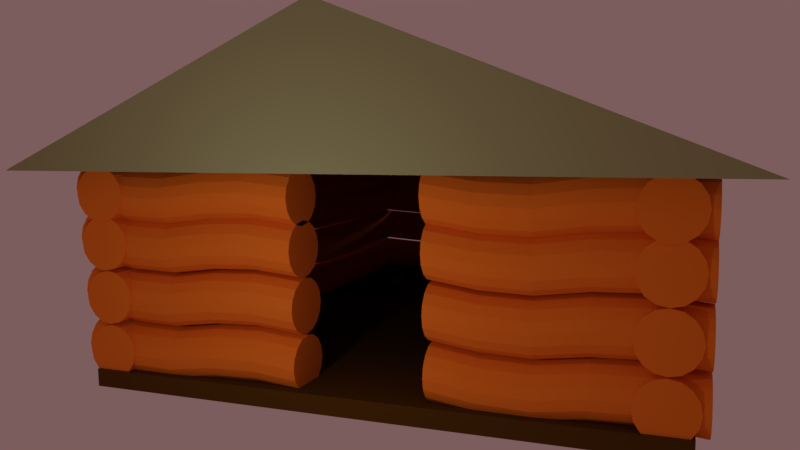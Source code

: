 # Source: House.blend  (saved by Blender 2.79.0; exported with 4.5.12 LTS)
import bpy
from mathutils import Matrix  # noqa: F401  (used for matrix-valued properties, if any)

bpy.ops.wm.read_factory_settings(use_empty=True)
scene = bpy.context.scene
scene.name = 'Scene'

# ---- collections
col_collection_1 = bpy.data.collections.new('Collection 1'); scene.collection.children.link(col_collection_1)

# ---- materials (node trees are filled in below, after node groups)
mat_telhado = bpy.data.materials.new('Telhado')
mat_telhado.alpha_threshold = 0.0
mat_telhado.use_transparent_shadow = False
mat_telhado.diffuse_color = (0.3108, 0.3106, 0.1471, 1.0)
mat_telhado.roughness = 0.5
mat_telhado.specular_intensity = 1.0
mat_floor = bpy.data.materials.new('Floor')
mat_floor.alpha_threshold = 0.0
mat_floor.use_transparent_shadow = False
mat_floor.diffuse_color = (0.08353, 0.03525, 0.0053, 1.0)
mat_floor.roughness = 0.5
mat_walls = bpy.data.materials.new('Walls')
mat_walls.alpha_threshold = 0.0
mat_walls.use_transparent_shadow = False
mat_walls.diffuse_color = (0.8, 0.184, 0.01829, 1.0)
mat_walls.roughness = 0.5
mat_walls.line_color = (0.0, 0.0, 0.0, 1.0)

# ---- material node trees

# ---- world
world_world = bpy.data.worlds.new('World'); scene.world = world_world
world_world.color = (0.2019, 0.1086, 0.1086)
world_world.use_sun_shadow = False
world_world.sun_shadow_jitter_overblur = 0.0
world_world.cycles.sampling_method = 'MANUAL'

# ---- cameras
cam_camera = bpy.data.cameras.new('Camera')
cam_camera.clip_end = 100.0
cam_camera.lens = 27.43
cam_camera.sensor_width = 32.0
cam_camera.sensor_height = 18.0
cam_camera.ortho_scale = 7.314
cam_camera.shift_x = -0.07
cam_camera.dof.focus_distance = 0.0
cam_camera.dof.aperture_fstop = 128.0

# ---- lights
light_lamp_003 = bpy.data.lights.new('Lamp.003', 'POINT')
light_lamp_003.transmission_factor = 0.0
light_lamp_003.cutoff_distance = 30.0
light_lamp_003.energy = 100.0
light_lamp_003.shadow_buffer_clip_start = 1.001
light_lamp_003.shadow_soft_size = 0.1
light_lamp_003.shadow_maximum_resolution = 0.006
light_lamp_003.use_absolute_resolution = True
light_lamp_002 = bpy.data.lights.new('Lamp.002', 'POINT')
light_lamp_002.transmission_factor = 0.0
light_lamp_002.cutoff_distance = 30.0
light_lamp_002.energy = 100.0
light_lamp_002.shadow_buffer_clip_start = 1.001
light_lamp_002.shadow_soft_size = 0.1
light_lamp_002.shadow_maximum_resolution = 0.006
light_lamp_002.use_absolute_resolution = True
light_lamp_001 = bpy.data.lights.new('Lamp.001', 'POINT')
light_lamp_001.transmission_factor = 0.0
light_lamp_001.cutoff_distance = 30.0
light_lamp_001.energy = 100.0
light_lamp_001.shadow_buffer_clip_start = 1.001
light_lamp_001.shadow_soft_size = 0.1
light_lamp_001.shadow_maximum_resolution = 0.006
light_lamp_001.use_absolute_resolution = True
light_lamp = bpy.data.lights.new('Lamp', 'POINT')
light_lamp.transmission_factor = 0.0
light_lamp.cutoff_distance = 30.0
light_lamp.energy = 100.0
light_lamp.shadow_buffer_clip_start = 1.001
light_lamp.shadow_soft_size = 0.1
light_lamp.shadow_maximum_resolution = 0.006
light_lamp.use_absolute_resolution = True

# ---- meshes
me_cube_002 = bpy.data.meshes.new('Cube.002')
me_cube_002.from_pydata([(-1.0, -1.0, -1.0), (-0.03308, -1.0, 1.0), (-1.0, 1.0, -1.0), (-0.03308, 1.0, 1.0), (1.0, -1.0, -1.0), (1.0, 1.0, -1.0)], [], [(0, 1, 3, 2), (2, 3, 5), (4, 1, 0), (2, 5, 4, 0), (3, 1, 4, 5)])
me_cube_002.materials.append(mat_telhado)
me_cube_002.use_remesh_preserve_volume = False
me_cube_002.use_remesh_preserve_attributes = False
me_cube_002.use_mirror_vertex_groups = False
me_cube_002.update()
me_cube_001 = bpy.data.meshes.new('Cube.001')
me_cube_001.from_pydata([(-1.0, -1.0, -1.0), (-1.0, -1.0, 1.0), (-1.0, 1.0, -1.0), (-1.0, 1.0, 1.0), (1.0, -1.0, -1.0), (1.0, -1.0, 1.0), (1.0, 1.0, -1.0), (1.0, 1.0, 1.0)], [], [(0, 1, 3, 2), (2, 3, 7, 6), (6, 7, 5, 4), (4, 5, 1, 0), (2, 6, 4, 0), (7, 3, 1, 5)])
me_cube_001.materials.append(mat_floor)
me_cube_001.use_remesh_preserve_volume = False
me_cube_001.use_remesh_preserve_attributes = False
me_cube_001.use_mirror_vertex_groups = False
me_cube_001.update()
me_cylinder = bpy.data.meshes.new('Cylinder')
me_cylinder.from_pydata([(0.0, 1.202, -1.0), (0.0, 1.0, 1.0), (0.3827, 1.126, -1.0), (0.3827, 0.9239, 1.0), (0.7071, 0.9088, -1.0), (0.7071, 0.7071, 1.0), (0.9239, 0.5844, -1.0), (0.9239, 0.3827, 1.0), (1.0, 0.2017, -1.0), (1.0, -4.371e-08, 1.0), (0.9239, -0.181, -1.0), (0.9239, -0.3827, 1.0), (0.7071, -0.5054, -1.0), (0.7071, -0.7071, 1.0), (0.3827, -0.7222, -1.0), (0.3827, -0.9239, 1.0), (1.51e-07, -0.7983, -1.0), (1.51e-07, -1.0, 1.0), (-0.3827, -0.7222, -1.0), (-0.3827, -0.9239, 1.0), (-0.7071, -0.5054, -1.0), (-0.7071, -0.7071, 1.0), (-0.9239, -0.181, -1.0), (-0.9239, -0.3827, 1.0), (-1.0, 0.2017, -1.0), (-1.0, 1.192e-08, 1.0), (-0.9239, 0.5844, -1.0), (-0.9239, 0.3827, 1.0), (-0.7071, 0.9088, -1.0), (-0.7071, 0.7071, 1.0), (-0.3827, 1.126, -1.0), (-0.3827, 0.9239, 1.0), (0.0, 0.9424, -0.6), (0.0, 0.8848, -0.2), (0.0, 1.115, 0.2), (0.0, 1.173, 0.6), (0.3827, 1.097, 0.6), (0.3827, 1.039, 0.2), (0.3827, 0.8086, -0.2), (0.3827, 0.8663, -0.6), (0.7071, 0.88, 0.6), (0.7071, 0.8223, 0.2), (0.7071, 0.5919, -0.2), (0.7071, 0.6495, -0.6), (0.9239, 0.5555, 0.6), (0.9239, 0.4979, 0.2), (0.9239, 0.2674, -0.2), (0.9239, 0.3251, -0.6), (1.0, 0.1729, 0.6), (1.0, 0.1152, 0.2), (1.0, -0.1152, -0.2), (1.0, -0.05762, -0.6), (0.9239, -0.2098, 0.6), (0.9239, -0.2674, 0.2), (0.9239, -0.4979, -0.2), (0.9239, -0.4403, -0.6), (0.7071, -0.5342, 0.6), (0.7071, -0.5919, 0.2), (0.7071, -0.8223, -0.2), (0.7071, -0.7647, -0.6), (0.3827, -0.751, 0.6), (0.3827, -0.8086, 0.2), (0.3827, -1.039, -0.2), (0.3827, -0.9815, -0.6), (1.51e-07, -0.8271, 0.6), (1.51e-07, -0.8848, 0.2), (1.51e-07, -1.115, -0.2), (1.51e-07, -1.058, -0.6), (-0.3827, -0.751, 0.6), (-0.3827, -0.8086, 0.2), (-0.3827, -1.039, -0.2), (-0.3827, -0.9815, -0.6), (-0.7071, -0.5342, 0.6), (-0.7071, -0.5919, 0.2), (-0.7071, -0.8223, -0.2), (-0.7071, -0.7647, -0.6), (-0.9239, -0.2098, 0.6), (-0.9239, -0.2674, 0.2), (-0.9239, -0.4979, -0.2), (-0.9239, -0.4403, -0.6), (-1.0, 0.1729, 0.6), (-1.0, 0.1152, 0.2), (-1.0, -0.1152, -0.2), (-1.0, -0.05762, -0.6), (-0.9239, 0.5555, 0.6), (-0.9239, 0.4979, 0.2), (-0.9239, 0.2674, -0.2), (-0.9239, 0.3251, -0.6), (-0.7071, 0.88, 0.6), (-0.7071, 0.8223, 0.2), (-0.7071, 0.5919, -0.2), (-0.7071, 0.6495, -0.6), (-0.3827, 1.097, 0.6), (-0.3827, 1.039, 0.2), (-0.3827, 0.8086, -0.2), (-0.3827, 0.8663, -0.6), (-7.49, 1.202, 0.9202), (1.245, 1.0, 0.9202), (-7.49, 1.126, 0.8904), (1.245, 0.9239, 0.8904), (-7.49, 0.9088, 0.865), (1.245, 0.7071, 0.865), (-7.49, 0.5844, 0.8481), (1.245, 0.3827, 0.8481), (-7.49, 0.2017, 0.8422), (1.245, 2.283e-07, 0.8422), (-7.49, -0.181, 0.8481), (1.245, -0.3827, 0.8481), (-7.49, -0.5054, 0.865), (1.245, -0.7071, 0.865), (-7.49, -0.7222, 0.8904), (1.245, -0.9239, 0.8904), (-7.49, -0.7983, 0.9202), (1.245, -1.0, 0.9202), (-7.49, -0.7222, 0.9501), (1.245, -0.9239, 0.9501), (-7.49, -0.5054, 0.9754), (1.245, -0.7071, 0.9754), (-7.49, -0.181, 0.9924), (1.245, -0.3827, 0.9924), (-7.49, 0.2017, 0.9983), (1.245, 3.714e-07, 0.9983), (-7.49, 0.5844, 0.9924), (1.245, 0.3827, 0.9924), (-7.49, 0.9088, 0.9754), (1.245, 0.7071, 0.9754), (-7.49, 1.126, 0.9501), (1.245, 0.9239, 0.9501), (-5.743, 0.9424, 0.9202), (-3.996, 0.8848, 0.9202), (-2.249, 1.115, 0.9202), (-0.5018, 1.173, 0.9202), (-0.5018, 1.097, 0.8904), (-2.249, 1.039, 0.8904), (-3.996, 0.8086, 0.8904), (-5.743, 0.8663, 0.8904), (-0.5018, 0.88, 0.865), (-2.249, 0.8223, 0.865), (-3.996, 0.5919, 0.865), (-5.743, 0.6495, 0.865), (-0.5018, 0.5555, 0.8481), (-2.249, 0.4979, 0.8481), (-3.996, 0.2674, 0.8481), (-5.743, 0.3251, 0.8481), (-0.5018, 0.1729, 0.8422), (-2.249, 0.1152, 0.8422), (-3.996, -0.1152, 0.8422), (-5.743, -0.05762, 0.8422), (-0.5018, -0.2098, 0.8481), (-2.249, -0.2674, 0.8481), (-3.996, -0.4979, 0.8481), (-5.743, -0.4403, 0.8481), (-0.5018, -0.5342, 0.865), (-2.249, -0.5919, 0.865), (-3.996, -0.8223, 0.865), (-5.743, -0.7647, 0.865), (-0.5018, -0.751, 0.8904), (-2.249, -0.8086, 0.8904), (-3.996, -1.039, 0.8904), (-5.743, -0.9815, 0.8904), (-0.5018, -0.8271, 0.9202), (-2.249, -0.8848, 0.9202), (-3.996, -1.115, 0.9202), (-5.743, -1.058, 0.9202), (-0.5018, -0.751, 0.9501), (-2.249, -0.8086, 0.9501), (-3.996, -1.039, 0.9501), (-5.743, -0.9815, 0.9501), (-0.5018, -0.5342, 0.9754), (-2.249, -0.5919, 0.9754), (-3.996, -0.8223, 0.9754), (-5.743, -0.7647, 0.9754), (-0.5018, -0.2098, 0.9924), (-2.249, -0.2674, 0.9924), (-3.996, -0.4979, 0.9924), (-5.743, -0.4403, 0.9924), (-0.5018, 0.1729, 0.9983), (-2.249, 0.1152, 0.9983), (-3.996, -0.1152, 0.9983), (-5.743, -0.05762, 0.9983), (-0.5018, 0.5555, 0.9924), (-2.249, 0.4979, 0.9924), (-3.996, 0.2674, 0.9924), (-5.743, 0.3251, 0.9924), (-0.5018, 0.88, 0.9754), (-2.249, 0.8223, 0.9754), (-3.996, 0.5919, 0.9754), (-5.743, 0.6495, 0.9754), (-0.5018, 1.097, 0.9501), (-2.249, 1.039, 0.9501), (-3.996, 0.8086, 0.9501), (-5.743, 0.8663, 0.9501), (-7.49, 3.011, 0.9283), (1.245, 2.809, 0.9283), (-7.49, 2.934, 0.8985), (1.245, 2.733, 0.8985), (-7.49, 2.718, 0.8731), (1.245, 2.516, 0.8731), (-7.49, 2.393, 0.8562), (1.245, 2.192, 0.8562), (-7.49, 2.011, 0.8503), (1.245, 1.809, 0.8503), (-7.49, 1.628, 0.8562), (1.245, 1.426, 0.8562), (-7.49, 1.303, 0.8731), (1.245, 1.102, 0.8731), (-7.49, 1.087, 0.8985), (1.245, 0.885, 0.8985), (-7.49, 1.011, 0.9283), (1.245, 0.8089, 0.9283), (-7.49, 1.087, 0.9582), (1.245, 0.885, 0.9582), (-7.49, 1.303, 0.9835), (1.245, 1.102, 0.9835), (-7.49, 1.628, 1.0), (1.245, 1.426, 1.0), (-7.49, 2.011, 1.006), (1.245, 1.809, 1.006), (-7.49, 2.393, 1.0), (1.245, 2.192, 1.0), (-7.49, 2.718, 0.9835), (1.245, 2.516, 0.9835), (-7.49, 2.934, 0.9582), (1.245, 2.733, 0.9582), (-5.743, 2.751, 0.9283), (-3.996, 2.694, 0.9283), (-2.249, 2.924, 0.9283), (-0.5018, 2.982, 0.9283), (-0.5018, 2.906, 0.8985), (-2.249, 2.848, 0.8985), (-3.996, 2.618, 0.8985), (-5.743, 2.675, 0.8985), (-0.5018, 2.689, 0.8731), (-2.249, 2.631, 0.8731), (-3.996, 2.401, 0.8731), (-5.743, 2.458, 0.8731), (-0.5018, 2.364, 0.8562), (-2.249, 2.307, 0.8562), (-3.996, 2.076, 0.8562), (-5.743, 2.134, 0.8562), (-0.5018, 1.982, 0.8503), (-2.249, 1.924, 0.8503), (-3.996, 1.694, 0.8503), (-5.743, 1.751, 0.8503), (-0.5018, 1.599, 0.8562), (-2.249, 1.541, 0.8562), (-3.996, 1.311, 0.8562), (-5.743, 1.369, 0.8562), (-0.5018, 1.275, 0.8731), (-2.249, 1.217, 0.8731), (-3.996, 0.9866, 0.8731), (-5.743, 1.044, 0.8731), (-0.5018, 1.058, 0.8985), (-2.249, 1.0, 0.8985), (-3.996, 0.7698, 0.8985), (-5.743, 0.8274, 0.8985), (-0.5018, 0.9818, 0.9283), (-2.249, 0.9242, 0.9283), (-3.996, 0.6937, 0.9283), (-5.743, 0.7513, 0.9283), (-0.5018, 1.058, 0.9582), (-2.249, 1.0, 0.9582), (-3.996, 0.7698, 0.9582), (-5.743, 0.8274, 0.9582), (-0.5018, 1.275, 0.9835), (-2.249, 1.217, 0.9835), (-3.996, 0.9866, 0.9835), (-5.743, 1.044, 0.9835), (-0.5018, 1.599, 1.0), (-2.249, 1.541, 1.0), (-3.996, 1.311, 1.0), (-5.743, 1.369, 1.0), (-0.5018, 1.982, 1.006), (-2.249, 1.924, 1.006), (-3.996, 1.694, 1.006), (-5.743, 1.751, 1.006), (-0.5018, 2.364, 1.0), (-2.249, 2.307, 1.0), (-3.996, 2.076, 1.0), (-5.743, 2.134, 1.0), (-0.5018, 2.689, 0.9835), (-2.249, 2.631, 0.9835), (-3.996, 2.401, 0.9835), (-5.743, 2.458, 0.9835), (-0.5018, 2.906, 0.9582), (-2.249, 2.848, 0.9582), (-3.996, 2.618, 0.9582), (-5.743, 2.675, 0.9582), (-7.49, -0.8291, 0.9121), (1.245, -1.031, 0.9121), (-7.49, -0.9052, 0.8823), (1.245, -1.107, 0.8823), (-7.49, -1.122, 0.8569), (1.245, -1.324, 0.8569), (-7.49, -1.446, 0.84), (1.245, -1.648, 0.84), (-7.49, -1.829, 0.8341), (1.245, -2.031, 0.8341), (-7.49, -2.212, 0.84), (1.245, -2.413, 0.84), (-7.49, -2.536, 0.8569), (1.245, -2.738, 0.8569), (-7.49, -2.753, 0.8823), (1.245, -2.955, 0.8823), (-7.49, -2.829, 0.9121), (1.245, -3.031, 0.9121), (-7.49, -2.753, 0.942), (1.245, -2.955, 0.942), (-7.49, -2.536, 0.9673), (1.245, -2.738, 0.9673), (-7.49, -2.212, 0.9843), (1.245, -2.413, 0.9843), (-7.49, -1.829, 0.9902), (1.245, -2.031, 0.9902), (-7.49, -1.446, 0.9843), (1.245, -1.648, 0.9843), (-7.49, -1.122, 0.9673), (1.245, -1.324, 0.9673), (-7.49, -0.9052, 0.942), (1.245, -1.107, 0.942), (-5.743, -1.088, 0.9121), (-3.996, -1.146, 0.9121), (-2.249, -0.9155, 0.9121), (-0.5018, -0.8579, 0.9121), (-0.5018, -0.934, 0.8823), (-2.249, -0.9916, 0.8823), (-3.996, -1.222, 0.8823), (-5.743, -1.164, 0.8823), (-0.5018, -1.151, 0.8569), (-2.249, -1.208, 0.8569), (-3.996, -1.439, 0.8569), (-5.743, -1.381, 0.8569), (-0.5018, -1.475, 0.84), (-2.249, -1.533, 0.84), (-3.996, -1.763, 0.84), (-5.743, -1.706, 0.84), (-0.5018, -1.858, 0.8341), (-2.249, -1.916, 0.8341), (-3.996, -2.146, 0.8341), (-5.743, -2.088, 0.8341), (-0.5018, -2.241, 0.84), (-2.249, -2.298, 0.84), (-3.996, -2.529, 0.84), (-5.743, -2.471, 0.84), (-0.5018, -2.565, 0.8569), (-2.249, -2.623, 0.8569), (-3.996, -2.853, 0.8569), (-5.743, -2.795, 0.8569), (-0.5018, -2.782, 0.8823), (-2.249, -2.839, 0.8823), (-3.996, -3.07, 0.8823), (-5.743, -3.012, 0.8823), (-0.5018, -2.858, 0.9121), (-2.249, -2.916, 0.9121), (-3.996, -3.146, 0.9121), (-5.743, -3.088, 0.9121), (-0.5018, -2.782, 0.942), (-2.249, -2.839, 0.942), (-3.996, -3.07, 0.942), (-5.743, -3.012, 0.942), (-0.5018, -2.565, 0.9673), (-2.249, -2.623, 0.9673), (-3.996, -2.853, 0.9673), (-5.743, -2.795, 0.9673), (-0.5018, -2.241, 0.9843), (-2.249, -2.298, 0.9843), (-3.996, -2.529, 0.9843), (-5.743, -2.471, 0.9843), (-0.5018, -1.858, 0.9902), (-2.249, -1.916, 0.9902), (-3.996, -2.146, 0.9902), (-5.743, -2.088, 0.9902), (-0.5018, -1.475, 0.9843), (-2.249, -1.533, 0.9843), (-3.996, -1.763, 0.9843), (-5.743, -1.706, 0.9843), (-0.5018, -1.151, 0.9673), (-2.249, -1.208, 0.9673), (-3.996, -1.439, 0.9673), (-5.743, -1.381, 0.9673), (-0.5018, -0.934, 0.942), (-2.249, -0.9916, 0.942), (-3.996, -1.222, 0.942), (-5.743, -1.164, 0.942), (-7.49, -2.885, 0.9094), (1.245, -3.087, 0.9094), (-7.49, -2.961, 0.8796), (1.245, -3.163, 0.8796), (-7.49, -3.178, 0.8542), (1.245, -3.38, 0.8542), (-7.49, -3.503, 0.8373), (1.245, -3.704, 0.8373), (-7.49, -3.885, 0.8314), (1.245, -4.087, 0.8314), (-7.49, -4.268, 0.8373), (1.245, -4.47, 0.8373), (-7.49, -4.592, 0.8542), (1.245, -4.794, 0.8542), (-7.49, -4.809, 0.8796), (1.245, -5.011, 0.8796), (-7.49, -4.885, 0.9094), (1.245, -5.087, 0.9094), (-7.49, -4.809, 0.9393), (1.245, -5.011, 0.9393), (-7.49, -4.592, 0.9646), (1.245, -4.794, 0.9646), (-7.49, -4.268, 0.9816), (1.245, -4.47, 0.9816), (-7.49, -3.885, 0.9875), (1.245, -4.087, 0.9875), (-7.49, -3.503, 0.9816), (1.245, -3.704, 0.9816), (-7.49, -3.178, 0.9646), (1.245, -3.38, 0.9646), (-7.49, -2.961, 0.9393), (1.245, -3.163, 0.9393), (-5.743, -3.145, 0.9094), (-3.996, -3.202, 0.9094), (-2.249, -2.972, 0.9094), (-0.5018, -2.914, 0.9094), (-0.5018, -2.99, 0.8796), (-2.249, -3.048, 0.8796), (-3.996, -3.278, 0.8796), (-5.743, -3.221, 0.8796), (-0.5018, -3.207, 0.8542), (-2.249, -3.265, 0.8542), (-3.996, -3.495, 0.8542), (-5.743, -3.437, 0.8542), (-0.5018, -3.531, 0.8373), (-2.249, -3.589, 0.8373), (-3.996, -3.82, 0.8373), (-5.743, -3.762, 0.8373), (-0.5018, -3.914, 0.8314), (-2.249, -3.972, 0.8314), (-3.996, -4.202, 0.8314), (-5.743, -4.145, 0.8314), (-0.5018, -4.297, 0.8373), (-2.249, -4.354, 0.8373), (-3.996, -4.585, 0.8373), (-5.743, -4.527, 0.8373), (-0.5018, -4.621, 0.8542), (-2.249, -4.679, 0.8542), (-3.996, -4.909, 0.8542), (-5.743, -4.852, 0.8542), (-0.5018, -4.838, 0.8796), (-2.249, -4.896, 0.8796), (-3.996, -5.126, 0.8796), (-5.743, -5.068, 0.8796), (-0.5018, -4.914, 0.9094), (-2.249, -4.972, 0.9094), (-3.996, -5.202, 0.9094), (-5.743, -5.145, 0.9094), (-0.5018, -4.838, 0.9393), (-2.249, -4.896, 0.9393), (-3.996, -5.126, 0.9393), (-5.743, -5.068, 0.9393), (-0.5018, -4.621, 0.9646), (-2.249, -4.679, 0.9646), (-3.996, -4.909, 0.9646), (-5.743, -4.852, 0.9646), (-0.5018, -4.297, 0.9816), (-2.249, -4.354, 0.9816), (-3.996, -4.585, 0.9816), (-5.743, -4.527, 0.9816), (-0.5018, -3.914, 0.9875), (-2.249, -3.972, 0.9875), (-3.996, -4.202, 0.9875), (-5.743, -4.145, 0.9875), (-0.5018, -3.531, 0.9816), (-2.249, -3.589, 0.9816), (-3.996, -3.82, 0.9816), (-5.743, -3.762, 0.9816), (-0.5018, -3.207, 0.9646), (-2.249, -3.265, 0.9646), (-3.996, -3.495, 0.9646), (-5.743, -3.437, 0.9646), (-0.5018, -2.99, 0.9393), (-2.249, -3.048, 0.9393), (-3.996, -3.278, 0.9393), (-5.743, -3.221, 0.9393), (-20.91, -2.885, 0.9094), (-12.17, -3.087, 0.9094), (-20.91, -2.961, 0.8796), (-12.17, -3.163, 0.8796), (-20.91, -3.178, 0.8542), (-12.17, -3.38, 0.8542), (-20.91, -3.503, 0.8373), (-12.17, -3.704, 0.8373), (-20.91, -3.885, 0.8314), (-12.17, -4.087, 0.8314), (-20.91, -4.268, 0.8373), (-12.17, -4.47, 0.8373), (-20.91, -4.592, 0.8542), (-12.17, -4.794, 0.8542), (-20.91, -4.809, 0.8796), (-12.17, -5.011, 0.8796), (-20.91, -4.885, 0.9094), (-12.17, -5.087, 0.9094), (-20.91, -4.809, 0.9393), (-12.17, -5.011, 0.9393), (-20.91, -4.592, 0.9646), (-12.17, -4.794, 0.9646), (-20.91, -4.268, 0.9816), (-12.17, -4.47, 0.9816), (-20.91, -3.885, 0.9875), (-12.17, -4.087, 0.9875), (-20.91, -3.503, 0.9816), (-12.17, -3.704, 0.9816), (-20.91, -3.178, 0.9646), (-12.17, -3.38, 0.9646), (-20.91, -2.961, 0.9393), (-12.17, -3.163, 0.9393), (-19.16, -3.145, 0.9094), (-17.41, -3.202, 0.9094), (-15.67, -2.972, 0.9094), (-13.92, -2.914, 0.9094), (-13.92, -2.99, 0.8796), (-15.67, -3.048, 0.8796), (-17.41, -3.278, 0.8796), (-19.16, -3.221, 0.8796), (-13.92, -3.207, 0.8542), (-15.67, -3.265, 0.8542), (-17.41, -3.495, 0.8542), (-19.16, -3.437, 0.8542), (-13.92, -3.531, 0.8373), (-15.67, -3.589, 0.8373), (-17.41, -3.82, 0.8373), (-19.16, -3.762, 0.8373), (-13.92, -3.914, 0.8314), (-15.67, -3.972, 0.8314), (-17.41, -4.202, 0.8314), (-19.16, -4.145, 0.8314), (-13.92, -4.297, 0.8373), (-15.67, -4.354, 0.8373), (-17.41, -4.585, 0.8373), (-19.16, -4.527, 0.8373), (-13.92, -4.621, 0.8542), (-15.67, -4.679, 0.8542), (-17.41, -4.909, 0.8542), (-19.16, -4.852, 0.8542), (-13.92, -4.838, 0.8796), (-15.67, -4.896, 0.8796), (-17.41, -5.126, 0.8796), (-19.16, -5.068, 0.8796), (-13.92, -4.914, 0.9094), (-15.67, -4.972, 0.9094), (-17.41, -5.202, 0.9094), (-19.16, -5.145, 0.9094), (-13.92, -4.838, 0.9393), (-15.67, -4.896, 0.9393), (-17.41, -5.126, 0.9393), (-19.16, -5.068, 0.9393), (-13.92, -4.621, 0.9646), (-15.67, -4.679, 0.9646), (-17.41, -4.909, 0.9646), (-19.16, -4.852, 0.9646), (-13.92, -4.297, 0.9816), (-15.67, -4.354, 0.9816), (-17.41, -4.585, 0.9816), (-19.16, -4.527, 0.9816), (-13.92, -3.914, 0.9875), (-15.67, -3.972, 0.9875), (-17.41, -4.202, 0.9875), (-19.16, -4.145, 0.9875), (-13.92, -3.531, 0.9816), (-15.67, -3.589, 0.9816), (-17.41, -3.82, 0.9816), (-19.16, -3.762, 0.9816), (-13.92, -3.207, 0.9646), (-15.67, -3.265, 0.9646), (-17.41, -3.495, 0.9646), (-19.16, -3.437, 0.9646), (-13.92, -2.99, 0.9393), (-15.67, -3.048, 0.9393), (-17.41, -3.278, 0.9393), (-19.16, -3.221, 0.9393), (-20.91, -0.8291, 0.9121), (-12.17, -1.031, 0.9121), (-20.91, -0.9052, 0.8823), (-12.17, -1.107, 0.8823), (-20.91, -1.122, 0.8569), (-12.17, -1.324, 0.8569), (-20.91, -1.446, 0.84), (-12.17, -1.648, 0.84), (-20.91, -1.829, 0.8341), (-12.17, -2.031, 0.8341), (-20.91, -2.212, 0.84), (-12.17, -2.413, 0.84), (-20.91, -2.536, 0.8569), (-12.17, -2.738, 0.8569), (-20.91, -2.753, 0.8823), (-12.17, -2.955, 0.8823), (-20.91, -2.829, 0.9121), (-12.17, -3.031, 0.9121), (-20.91, -2.753, 0.942), (-12.17, -2.955, 0.942), (-20.91, -2.536, 0.9673), (-12.17, -2.738, 0.9673), (-20.91, -2.212, 0.9843), (-12.17, -2.413, 0.9843), (-20.91, -1.829, 0.9902), (-12.17, -2.031, 0.9902), (-20.91, -1.446, 0.9843), (-12.17, -1.648, 0.9843), (-20.91, -1.122, 0.9673), (-12.17, -1.324, 0.9673), (-20.91, -0.9052, 0.942), (-12.17, -1.107, 0.942), (-19.16, -1.088, 0.9121), (-17.41, -1.146, 0.9121), (-15.67, -0.9155, 0.9121), (-13.92, -0.8579, 0.9121), (-13.92, -0.934, 0.8823), (-15.67, -0.9916, 0.8823), (-17.41, -1.222, 0.8823), (-19.16, -1.164, 0.8823), (-13.92, -1.151, 0.8569), (-15.67, -1.208, 0.8569), (-17.41, -1.439, 0.8569), (-19.16, -1.381, 0.8569), (-13.92, -1.475, 0.84), (-15.67, -1.533, 0.84), (-17.41, -1.763, 0.84), (-19.16, -1.706, 0.84), (-13.92, -1.858, 0.8341), (-15.67, -1.916, 0.8341), (-17.41, -2.146, 0.8341), (-19.16, -2.088, 0.8341), (-13.92, -2.241, 0.84), (-15.67, -2.298, 0.84), (-17.41, -2.529, 0.84), (-19.16, -2.471, 0.84), (-13.92, -2.565, 0.8569), (-15.67, -2.623, 0.8569), (-17.41, -2.853, 0.8569), (-19.16, -2.795, 0.8569), (-13.92, -2.782, 0.8823), (-15.67, -2.839, 0.8823), (-17.41, -3.07, 0.8823), (-19.16, -3.012, 0.8823), (-13.92, -2.858, 0.9121), (-15.67, -2.916, 0.9121), (-17.41, -3.146, 0.9121), (-19.16, -3.088, 0.9121), (-13.92, -2.782, 0.942), (-15.67, -2.839, 0.942), (-17.41, -3.07, 0.942), (-19.16, -3.012, 0.942), (-13.92, -2.565, 0.9673), (-15.67, -2.623, 0.9673), (-17.41, -2.853, 0.9673), (-19.16, -2.795, 0.9673), (-13.92, -2.241, 0.9843), (-15.67, -2.298, 0.9843), (-17.41, -2.529, 0.9843), (-19.16, -2.471, 0.9843), (-13.92, -1.858, 0.9902), (-15.67, -1.916, 0.9902), (-17.41, -2.146, 0.9902), (-19.16, -2.088, 0.9902), (-13.92, -1.475, 0.9843), (-15.67, -1.533, 0.9843), (-17.41, -1.763, 0.9843), (-19.16, -1.706, 0.9843), (-13.92, -1.151, 0.9673), (-15.67, -1.208, 0.9673), (-17.41, -1.439, 0.9673), (-19.16, -1.381, 0.9673), (-13.92, -0.934, 0.942), (-15.67, -0.9916, 0.942), (-17.41, -1.222, 0.942), (-19.16, -1.164, 0.942), (-20.91, 3.011, 0.9283), (-12.17, 2.809, 0.9283), (-20.91, 2.934, 0.8985), (-12.17, 2.733, 0.8985), (-20.91, 2.718, 0.8731), (-12.17, 2.516, 0.8731), (-20.91, 2.393, 0.8562), (-12.17, 2.192, 0.8562), (-20.91, 2.011, 0.8503), (-12.17, 1.809, 0.8503), (-20.91, 1.628, 0.8562), (-12.17, 1.426, 0.8562), (-20.91, 1.303, 0.8731), (-12.17, 1.102, 0.8731), (-20.91, 1.087, 0.8985), (-12.17, 0.885, 0.8985), (-20.91, 1.011, 0.9283), (-12.17, 0.8089, 0.9283), (-20.91, 1.087, 0.9582), (-12.17, 0.885, 0.9582), (-20.91, 1.303, 0.9835), (-12.17, 1.102, 0.9835), (-20.91, 1.628, 1.0), (-12.17, 1.426, 1.0), (-20.91, 2.011, 1.006), (-12.17, 1.809, 1.006), (-20.91, 2.393, 1.0), (-12.17, 2.192, 1.0), (-20.91, 2.718, 0.9835), (-12.17, 2.516, 0.9835), (-20.91, 2.934, 0.9582), (-12.17, 2.733, 0.9582), (-19.16, 2.751, 0.9283), (-17.41, 2.694, 0.9283), (-15.67, 2.924, 0.9283), (-13.92, 2.982, 0.9283), (-13.92, 2.906, 0.8985), (-15.67, 2.848, 0.8985), (-17.41, 2.618, 0.8985), (-19.16, 2.675, 0.8985), (-13.92, 2.689, 0.8731), (-15.67, 2.631, 0.8731), (-17.41, 2.401, 0.8731), (-19.16, 2.458, 0.8731), (-13.92, 2.364, 0.8562), (-15.67, 2.307, 0.8562), (-17.41, 2.076, 0.8562), (-19.16, 2.134, 0.8562), (-13.92, 1.982, 0.8503), (-15.67, 1.924, 0.8503), (-17.41, 1.694, 0.8503), (-19.16, 1.751, 0.8503), (-13.92, 1.599, 0.8562), (-15.67, 1.541, 0.8562), (-17.41, 1.311, 0.8562), (-19.16, 1.369, 0.8562), (-13.92, 1.275, 0.8731), (-15.67, 1.217, 0.8731), (-17.41, 0.9866, 0.8731), (-19.16, 1.044, 0.8731), (-13.92, 1.058, 0.8985), (-15.67, 1.0, 0.8985), (-17.41, 0.7698, 0.8985), (-19.16, 0.8274, 0.8985), (-13.92, 0.9818, 0.9283), (-15.67, 0.9242, 0.9283), (-17.41, 0.6937, 0.9283), (-19.16, 0.7513, 0.9283), (-13.92, 1.058, 0.9582), (-15.67, 1.0, 0.9582), (-17.41, 0.7698, 0.9582), (-19.16, 0.8274, 0.9582), (-13.92, 1.275, 0.9835), (-15.67, 1.217, 0.9835), (-17.41, 0.9866, 0.9835), (-19.16, 1.044, 0.9835), (-13.92, 1.599, 1.0), (-15.67, 1.541, 1.0), (-17.41, 1.311, 1.0), (-19.16, 1.369, 1.0), (-13.92, 1.982, 1.006), (-15.67, 1.924, 1.006), (-17.41, 1.694, 1.006), (-19.16, 1.751, 1.006), (-13.92, 2.364, 1.0), (-15.67, 2.307, 1.0), (-17.41, 2.076, 1.0), (-19.16, 2.134, 1.0), (-13.92, 2.689, 0.9835), (-15.67, 2.631, 0.9835), (-17.41, 2.401, 0.9835), (-19.16, 2.458, 0.9835), (-13.92, 2.906, 0.9582), (-15.67, 2.848, 0.9582), (-17.41, 2.618, 0.9582), (-19.16, 2.675, 0.9582), (-20.91, 1.202, 0.9202), (-12.17, 1.0, 0.9202), (-20.91, 1.126, 0.8904), (-12.17, 0.9239, 0.8904), (-20.91, 0.9088, 0.865), (-12.17, 0.7071, 0.865), (-20.91, 0.5844, 0.8481), (-12.17, 0.3827, 0.8481), (-20.91, 0.2017, 0.8422), (-12.17, 2.283e-07, 0.8422), (-20.91, -0.181, 0.8481), (-12.17, -0.3827, 0.8481), (-20.91, -0.5054, 0.865), (-12.17, -0.7071, 0.865), (-20.91, -0.7222, 0.8904), (-12.17, -0.9239, 0.8904), (-20.91, -0.7983, 0.9202), (-12.17, -1.0, 0.9202), (-20.91, -0.7222, 0.9501), (-12.17, -0.9239, 0.9501), (-20.91, -0.5054, 0.9754), (-12.17, -0.7071, 0.9754), (-20.91, -0.181, 0.9924), (-12.17, -0.3827, 0.9924), (-20.91, 0.2017, 0.9983), (-12.17, 3.714e-07, 0.9983), (-20.91, 0.5844, 0.9924), (-12.17, 0.3827, 0.9924), (-20.91, 0.9088, 0.9754), (-12.17, 0.7071, 0.9754), (-20.91, 1.126, 0.9501), (-12.17, 0.9239, 0.9501), (-19.16, 0.9424, 0.9202), (-17.41, 0.8848, 0.9202), (-15.67, 1.115, 0.9202), (-13.92, 1.173, 0.9202), (-13.92, 1.097, 0.8904), (-15.67, 1.039, 0.8904), (-17.41, 0.8086, 0.8904), (-19.16, 0.8663, 0.8904), (-13.92, 0.88, 0.865), (-15.67, 0.8223, 0.865), (-17.41, 0.5919, 0.865), (-19.16, 0.6495, 0.865), (-13.92, 0.5555, 0.8481), (-15.67, 0.4979, 0.8481), (-17.41, 0.2674, 0.8481), (-19.16, 0.3251, 0.8481), (-13.92, 0.1729, 0.8422), (-15.67, 0.1152, 0.8422), (-17.41, -0.1152, 0.8422), (-19.16, -0.05762, 0.8422), (-13.92, -0.2098, 0.8481), (-15.67, -0.2674, 0.8481), (-17.41, -0.4979, 0.8481), (-19.16, -0.4403, 0.8481), (-13.92, -0.5342, 0.865), (-15.67, -0.5919, 0.865), (-17.41, -0.8223, 0.865), (-19.16, -0.7647, 0.865), (-13.92, -0.751, 0.8904), (-15.67, -0.8086, 0.8904), (-17.41, -1.039, 0.8904), (-19.16, -0.9815, 0.8904), (-13.92, -0.8271, 0.9202), (-15.67, -0.8848, 0.9202), (-17.41, -1.115, 0.9202), (-19.16, -1.058, 0.9202), (-13.92, -0.751, 0.9501), (-15.67, -0.8086, 0.9501), (-17.41, -1.039, 0.9501), (-19.16, -0.9815, 0.9501), (-13.92, -0.5342, 0.9754), (-15.67, -0.5919, 0.9754), (-17.41, -0.8223, 0.9754), (-19.16, -0.7647, 0.9754), (-13.92, -0.2098, 0.9924), (-15.67, -0.2674, 0.9924), (-17.41, -0.4979, 0.9924), (-19.16, -0.4403, 0.9924), (-13.92, 0.1729, 0.9983), (-15.67, 0.1152, 0.9983), (-17.41, -0.1152, 0.9983), (-19.16, -0.05762, 0.9983), (-13.92, 0.5555, 0.9924), (-15.67, 0.4979, 0.9924), (-17.41, 0.2674, 0.9924), (-19.16, 0.3251, 0.9924), (-13.92, 0.88, 0.9754), (-15.67, 0.8223, 0.9754), (-17.41, 0.5919, 0.9754), (-19.16, 0.6495, 0.9754), (-13.92, 1.097, 0.9501), (-15.67, 1.039, 0.9501), (-17.41, 0.8086, 0.9501), (-19.16, 0.8663, 0.9501), (-20.61, 1.202, -1.017), (0.5855, 1.0, -1.017), (-20.61, 1.126, -1.046), (0.5855, 0.9239, -1.046), (-20.61, 0.9088, -1.072), (0.5855, 0.7071, -1.072), (-20.61, 0.5844, -1.089), (0.5855, 0.3827, -1.089), (-20.61, 0.2017, -1.095), (0.5855, -1.117e-06, -1.095), (-20.61, -0.181, -1.089), (0.5855, -0.3827, -1.089), (-20.61, -0.5054, -1.072), (0.5855, -0.7071, -1.072), (-20.61, -0.7222, -1.046), (0.5855, -0.9239, -1.046), (-20.61, -0.7983, -1.017), (0.5855, -1.0, -1.017), (-20.61, -0.7222, -0.9866), (0.5855, -0.9239, -0.9866), (-20.61, -0.5054, -0.9613), (0.5855, -0.7071, -0.9613), (-20.61, -0.181, -0.9444), (0.5855, -0.3827, -0.9444), (-20.61, 0.2017, -0.9384), (0.5855, -9.738e-07, -0.9384), (-20.61, 0.5844, -0.9444), (0.5855, 0.3827, -0.9444), (-20.61, 0.9088, -0.9613), (0.5855, 0.7071, -0.9613), (-20.61, 1.126, -0.9866), (0.5855, 0.9239, -0.9866), (-16.37, 0.9424, -1.017), (-12.13, 0.8848, -1.017), (-7.893, 1.115, -1.017), (-3.654, 1.173, -1.017), (-3.654, 1.097, -1.046), (-7.893, 1.039, -1.046), (-12.13, 0.8086, -1.046), (-16.37, 0.8663, -1.046), (-3.654, 0.88, -1.072), (-7.893, 0.8223, -1.072), (-12.13, 0.5919, -1.072), (-16.37, 0.6495, -1.072), (-3.654, 0.5555, -1.089), (-7.893, 0.4979, -1.089), (-12.13, 0.2674, -1.089), (-16.37, 0.3251, -1.089), (-3.654, 0.1729, -1.095), (-7.893, 0.1152, -1.095), (-12.13, -0.1152, -1.095), (-16.37, -0.05762, -1.095), (-3.654, -0.2098, -1.089), (-7.893, -0.2674, -1.089), (-12.13, -0.4979, -1.089), (-16.37, -0.4403, -1.089), (-3.654, -0.5343, -1.072), (-7.893, -0.5919, -1.072), (-12.13, -0.8223, -1.072), (-16.37, -0.7647, -1.072), (-3.654, -0.751, -1.046), (-7.893, -0.8086, -1.046), (-12.13, -1.039, -1.046), (-16.37, -0.9815, -1.046), (-3.654, -0.8271, -1.017), (-7.893, -0.8848, -1.017), (-12.13, -1.115, -1.017), (-16.37, -1.058, -1.017), (-3.654, -0.751, -0.9866), (-7.893, -0.8086, -0.9866), (-12.13, -1.039, -0.9866), (-16.37, -0.9815, -0.9866), (-3.654, -0.5343, -0.9613), (-7.893, -0.5919, -0.9613), (-12.13, -0.8223, -0.9613), (-16.37, -0.7647, -0.9613), (-3.654, -0.2098, -0.9444), (-7.893, -0.2674, -0.9444), (-12.13, -0.4979, -0.9444), (-16.37, -0.4403, -0.9444), (-3.654, 0.1729, -0.9384), (-7.893, 0.1152, -0.9384), (-12.13, -0.1152, -0.9384), (-16.37, -0.05762, -0.9384), (-3.654, 0.5555, -0.9444), (-7.893, 0.4979, -0.9444), (-12.13, 0.2674, -0.9444), (-16.37, 0.3251, -0.9444), (-3.654, 0.88, -0.9613), (-7.893, 0.8223, -0.9613), (-12.13, 0.5919, -0.9613), (-16.37, 0.6495, -0.9613), (-3.654, 1.097, -0.9866), (-7.893, 1.039, -0.9866), (-12.13, 0.8086, -0.9866), (-16.37, 0.8663, -0.9866), (-20.61, 3.011, -1.008), (0.5855, 2.809, -1.008), (-20.61, 2.934, -1.038), (0.5855, 2.733, -1.038), (-20.61, 2.718, -1.064), (0.5855, 2.516, -1.064), (-20.61, 2.393, -1.081), (0.5855, 2.192, -1.081), (-20.61, 2.011, -1.086), (0.5855, 1.809, -1.086), (-20.61, 1.628, -1.081), (0.5855, 1.426, -1.081), (-20.61, 1.303, -1.064), (0.5855, 1.102, -1.064), (-20.61, 1.087, -1.038), (0.5855, 0.885, -1.038), (-20.61, 1.011, -1.008), (0.5855, 0.8089, -1.008), (-20.61, 1.087, -0.9785), (0.5855, 0.885, -0.9785), (-20.61, 1.303, -0.9532), (0.5855, 1.102, -0.9532), (-20.61, 1.628, -0.9363), (0.5855, 1.426, -0.9363), (-20.61, 2.011, -0.9303), (0.5855, 1.809, -0.9303), (-20.61, 2.393, -0.9363), (0.5855, 2.192, -0.9363), (-20.61, 2.718, -0.9532), (0.5855, 2.516, -0.9532), (-20.61, 2.934, -0.9785), (0.5855, 2.733, -0.9785), (-16.37, 2.751, -1.008), (-12.13, 2.694, -1.008), (-7.893, 2.924, -1.008), (-3.654, 2.982, -1.008), (-3.654, 2.906, -1.038), (-7.893, 2.848, -1.038), (-12.13, 2.618, -1.038), (-16.37, 2.675, -1.038), (-3.654, 2.689, -1.064), (-7.893, 2.631, -1.064), (-12.13, 2.401, -1.064), (-16.37, 2.458, -1.064), (-3.654, 2.364, -1.081), (-7.893, 2.307, -1.081), (-12.13, 2.076, -1.081), (-16.37, 2.134, -1.081), (-3.654, 1.982, -1.086), (-7.893, 1.924, -1.086), (-12.13, 1.694, -1.086), (-16.37, 1.751, -1.086), (-3.654, 1.599, -1.081), (-7.893, 1.541, -1.081), (-12.13, 1.311, -1.081), (-16.37, 1.369, -1.081), (-3.654, 1.275, -1.064), (-7.893, 1.217, -1.064), (-12.13, 0.9866, -1.064), (-16.37, 1.044, -1.064), (-3.654, 1.058, -1.038), (-7.893, 1.0, -1.038), (-12.13, 0.7698, -1.038), (-16.37, 0.8274, -1.038), (-3.654, 0.9818, -1.008), (-7.893, 0.9242, -1.008), (-12.13, 0.6937, -1.008), (-16.37, 0.7513, -1.008), (-3.654, 1.058, -0.9785), (-7.893, 1.0, -0.9785), (-12.13, 0.7698, -0.9785), (-16.37, 0.8274, -0.9785), (-3.654, 1.275, -0.9532), (-7.893, 1.217, -0.9532), (-12.13, 0.9866, -0.9532), (-16.37, 1.044, -0.9532), (-3.654, 1.599, -0.9363), (-7.893, 1.541, -0.9363), (-12.13, 1.311, -0.9363), (-16.37, 1.369, -0.9363), (-3.654, 1.982, -0.9303), (-7.893, 1.924, -0.9303), (-12.13, 1.694, -0.9303), (-16.37, 1.751, -0.9303), (-3.654, 2.364, -0.9363), (-7.893, 2.307, -0.9363), (-12.13, 2.076, -0.9363), (-16.37, 2.134, -0.9363), (-3.654, 2.689, -0.9532), (-7.893, 2.631, -0.9532), (-12.13, 2.401, -0.9532), (-16.37, 2.458, -0.9532), (-3.654, 2.906, -0.9785), (-7.893, 2.848, -0.9785), (-12.13, 2.618, -0.9785), (-16.37, 2.675, -0.9785), (-20.61, -0.8291, -1.025), (0.5855, -1.031, -1.025), (-20.61, -0.9052, -1.054), (0.5855, -1.107, -1.054), (-20.61, -1.122, -1.08), (0.5855, -1.324, -1.08), (-20.61, -1.446, -1.097), (0.5855, -1.648, -1.097), (-20.61, -1.829, -1.103), (0.5855, -2.031, -1.103), (-20.61, -2.212, -1.097), (0.5855, -2.413, -1.097), (-20.61, -2.536, -1.08), (0.5855, -2.738, -1.08), (-20.61, -2.753, -1.054), (0.5855, -2.955, -1.054), (-20.61, -2.829, -1.025), (0.5855, -3.031, -1.025), (-20.61, -2.753, -0.9947), (0.5855, -2.955, -0.9947), (-20.61, -2.536, -0.9694), (0.5855, -2.738, -0.9694), (-20.61, -2.212, -0.9525), (0.5855, -2.413, -0.9525), (-20.61, -1.829, -0.9465), (0.5855, -2.031, -0.9465), (-20.61, -1.446, -0.9525), (0.5855, -1.648, -0.9525), (-20.61, -1.122, -0.9694), (0.5855, -1.324, -0.9694), (-20.61, -0.9052, -0.9947), (0.5855, -1.107, -0.9947), (-16.37, -1.088, -1.025), (-12.13, -1.146, -1.025), (-7.893, -0.9155, -1.025), (-3.654, -0.8579, -1.025), (-3.654, -0.934, -1.054), (-7.893, -0.9916, -1.054), (-12.13, -1.222, -1.054), (-16.37, -1.164, -1.054), (-3.654, -1.151, -1.08), (-7.893, -1.208, -1.08), (-12.13, -1.439, -1.08), (-16.37, -1.381, -1.08), (-3.654, -1.475, -1.097), (-7.893, -1.533, -1.097), (-12.13, -1.763, -1.097), (-16.37, -1.706, -1.097), (-3.654, -1.858, -1.103), (-7.893, -1.916, -1.103), (-12.13, -2.146, -1.103), (-16.37, -2.088, -1.103), (-3.654, -2.241, -1.097), (-7.893, -2.298, -1.097), (-12.13, -2.529, -1.097), (-16.37, -2.471, -1.097), (-3.654, -2.565, -1.08), (-7.893, -2.623, -1.08), (-12.13, -2.853, -1.08), (-16.37, -2.795, -1.08), (-3.654, -2.782, -1.054), (-7.893, -2.839, -1.054), (-12.13, -3.07, -1.054), (-16.37, -3.012, -1.054), (-3.654, -2.858, -1.025), (-7.893, -2.916, -1.025), (-12.13, -3.146, -1.025), (-16.37, -3.088, -1.025), (-3.654, -2.782, -0.9947), (-7.893, -2.839, -0.9947), (-12.13, -3.07, -0.9947), (-16.37, -3.012, -0.9947), (-3.654, -2.565, -0.9694), (-7.893, -2.623, -0.9694), (-12.13, -2.853, -0.9694), (-16.37, -2.795, -0.9694), (-3.654, -2.241, -0.9525), (-7.893, -2.298, -0.9525), (-12.13, -2.529, -0.9525), (-16.37, -2.471, -0.9525), (-3.654, -1.858, -0.9465), (-7.893, -1.916, -0.9465), (-12.13, -2.146, -0.9465), (-16.37, -2.088, -0.9465), (-3.654, -1.475, -0.9525), (-7.893, -1.533, -0.9525), (-12.13, -1.763, -0.9525), (-16.37, -1.706, -0.9525), (-3.654, -1.151, -0.9694), (-7.893, -1.208, -0.9694), (-12.13, -1.439, -0.9694), (-16.37, -1.381, -0.9694), (-3.654, -0.934, -0.9947), (-7.893, -0.9916, -0.9947), (-12.13, -1.222, -0.9947), (-16.37, -1.164, -0.9947), (-20.61, -2.885, -1.027), (0.5855, -3.087, -1.027), (-20.61, -2.961, -1.057), (0.5855, -3.163, -1.057), (-20.61, -3.178, -1.082), (0.5855, -3.38, -1.082), (-20.61, -3.503, -1.099), (0.5855, -3.704, -1.099), (-20.61, -3.885, -1.105), (0.5855, -4.087, -1.105), (-20.61, -4.268, -1.099), (0.5855, -4.47, -1.099), (-20.61, -4.592, -1.082), (0.5855, -4.794, -1.082), (-20.61, -4.809, -1.057), (0.5855, -5.011, -1.057), (-20.61, -4.885, -1.027), (0.5855, -5.087, -1.027), (-20.61, -4.809, -0.9974), (0.5855, -5.011, -0.9974), (-20.61, -4.592, -0.9721), (0.5855, -4.794, -0.9721), (-20.61, -4.268, -0.9552), (0.5855, -4.47, -0.9552), (-20.61, -3.885, -0.9492), (0.5855, -4.087, -0.9492), (-20.61, -3.503, -0.9552), (0.5855, -3.704, -0.9552), (-20.61, -3.178, -0.9721), (0.5855, -3.38, -0.9721), (-20.61, -2.961, -0.9974), (0.5855, -3.163, -0.9974), (-16.37, -3.145, -1.027), (-12.13, -3.202, -1.027), (-7.893, -2.972, -1.027), (-3.654, -2.914, -1.027), (-3.654, -2.99, -1.057), (-7.893, -3.048, -1.057), (-12.13, -3.278, -1.057), (-16.37, -3.221, -1.057), (-3.654, -3.207, -1.082), (-7.893, -3.265, -1.082), (-12.13, -3.495, -1.082), (-16.37, -3.437, -1.082), (-3.654, -3.531, -1.099), (-7.893, -3.589, -1.099), (-12.13, -3.82, -1.099), (-16.37, -3.762, -1.099), (-3.654, -3.914, -1.105), (-7.893, -3.972, -1.105), (-12.13, -4.202, -1.105), (-16.37, -4.145, -1.105), (-3.654, -4.297, -1.099), (-7.893, -4.354, -1.099), (-12.13, -4.585, -1.099), (-16.37, -4.527, -1.099), (-3.654, -4.621, -1.082), (-7.893, -4.679, -1.082), (-12.13, -4.909, -1.082), (-16.37, -4.852, -1.082), (-3.654, -4.838, -1.057), (-7.893, -4.896, -1.057), (-12.13, -5.126, -1.057), (-16.37, -5.068, -1.057), (-3.654, -4.914, -1.027), (-7.893, -4.972, -1.027), (-12.13, -5.202, -1.027), (-16.37, -5.145, -1.027), (-3.654, -4.838, -0.9974), (-7.893, -4.896, -0.9974), (-12.13, -5.126, -0.9974), (-16.37, -5.068, -0.9974), (-3.654, -4.621, -0.9721), (-7.893, -4.679, -0.9721), (-12.13, -4.909, -0.9721), (-16.37, -4.852, -0.9721), (-3.654, -4.297, -0.9552), (-7.893, -4.354, -0.9552), (-12.13, -4.585, -0.9552), (-16.37, -4.527, -0.9552), (-3.654, -3.914, -0.9492), (-7.893, -3.972, -0.9492), (-12.13, -4.202, -0.9492), (-16.37, -4.145, -0.9492), (-3.654, -3.531, -0.9552), (-7.893, -3.589, -0.9552), (-12.13, -3.82, -0.9552), (-16.37, -3.762, -0.9552), (-3.654, -3.207, -0.9721), (-7.893, -3.265, -0.9721), (-12.13, -3.495, -0.9721), (-16.37, -3.437, -0.9721), (-3.654, -2.99, -0.9974), (-7.893, -3.048, -0.9974), (-12.13, -3.278, -0.9974), (-16.37, -3.221, -0.9974), (-19.86, 1.202, -1.0), (-19.86, 1.0, 1.0), (-19.48, 1.126, -1.0), (-19.48, 0.9239, 1.0), (-19.16, 0.9088, -1.0), (-19.16, 0.7071, 1.0), (-18.94, 0.5844, -1.0), (-18.94, 0.3827, 1.0), (-18.86, 0.2017, -1.0), (-18.86, -4.371e-08, 1.0), (-18.94, -0.181, -1.0), (-18.94, -0.3827, 1.0), (-19.16, -0.5054, -1.0), (-19.16, -0.7071, 1.0), (-19.48, -0.7222, -1.0), (-19.48, -0.9239, 1.0), (-19.86, -0.7983, -1.0), (-19.86, -1.0, 1.0), (-20.25, -0.7222, -1.0), (-20.25, -0.9239, 1.0), (-20.57, -0.5054, -1.0), (-20.57, -0.7071, 1.0), (-20.79, -0.181, -1.0), (-20.79, -0.3827, 1.0), (-20.86, 0.2017, -1.0), (-20.86, 1.192e-08, 1.0), (-20.79, 0.5844, -1.0), (-20.79, 0.3827, 1.0), (-20.57, 0.9088, -1.0), (-20.57, 0.7071, 1.0), (-20.25, 1.126, -1.0), (-20.25, 0.9239, 1.0), (-19.86, 0.9424, -0.6), (-19.86, 0.8848, -0.2), (-19.86, 1.115, 0.2), (-19.86, 1.173, 0.6), (-19.48, 1.097, 0.6), (-19.48, 1.039, 0.2), (-19.48, 0.8086, -0.2), (-19.48, 0.8663, -0.6), (-19.16, 0.88, 0.6), (-19.16, 0.8223, 0.2), (-19.16, 0.5919, -0.2), (-19.16, 0.6495, -0.6), (-18.94, 0.5555, 0.6), (-18.94, 0.4979, 0.2), (-18.94, 0.2674, -0.2), (-18.94, 0.3251, -0.6), (-18.86, 0.1729, 0.6), (-18.86, 0.1152, 0.2), (-18.86, -0.1152, -0.2), (-18.86, -0.05762, -0.6), (-18.94, -0.2098, 0.6), (-18.94, -0.2674, 0.2), (-18.94, -0.4979, -0.2), (-18.94, -0.4403, -0.6), (-19.16, -0.5342, 0.6), (-19.16, -0.5919, 0.2), (-19.16, -0.8223, -0.2), (-19.16, -0.7647, -0.6), (-19.48, -0.751, 0.6), (-19.48, -0.8086, 0.2), (-19.48, -1.039, -0.2), (-19.48, -0.9815, -0.6), (-19.86, -0.8271, 0.6), (-19.86, -0.8848, 0.2), (-19.86, -1.115, -0.2), (-19.86, -1.058, -0.6), (-20.25, -0.751, 0.6), (-20.25, -0.8086, 0.2), (-20.25, -1.039, -0.2), (-20.25, -0.9815, -0.6), (-20.57, -0.5342, 0.6), (-20.57, -0.5919, 0.2), (-20.57, -0.8223, -0.2), (-20.57, -0.7647, -0.6), (-20.79, -0.2098, 0.6), (-20.79, -0.2674, 0.2), (-20.79, -0.4979, -0.2), (-20.79, -0.4403, -0.6), (-20.86, 0.1729, 0.6), (-20.86, 0.1152, 0.2), (-20.86, -0.1152, -0.2), (-20.86, -0.05762, -0.6), (-20.79, 0.5555, 0.6), (-20.79, 0.4979, 0.2), (-20.79, 0.2674, -0.2), (-20.79, 0.3251, -0.6), (-20.57, 0.88, 0.6), (-20.57, 0.8223, 0.2), (-20.57, 0.5919, -0.2), (-20.57, 0.6495, -0.6), (-20.25, 1.097, 0.6), (-20.25, 1.039, 0.2), (-20.25, 0.8086, -0.2), (-20.25, 0.8663, -0.6), (-19.86, 3.011, -0.9919), (-19.86, 2.809, 1.008), (-19.48, 2.934, -0.9919), (-19.48, 2.733, 1.008), (-19.16, 2.718, -0.9919), (-19.16, 2.516, 1.008), (-18.94, 2.393, -0.9919), (-18.94, 2.192, 1.008), (-18.86, 2.011, -0.9919), (-18.86, 1.809, 1.008), (-18.94, 1.628, -0.9919), (-18.94, 1.426, 1.008), (-19.16, 1.303, -0.9919), (-19.16, 1.102, 1.008), (-19.48, 1.087, -0.9919), (-19.48, 0.885, 1.008), (-19.86, 1.011, -0.9919), (-19.86, 0.8089, 1.008), (-20.25, 1.087, -0.9919), (-20.25, 0.885, 1.008), (-20.57, 1.303, -0.9919), (-20.57, 1.102, 1.008), (-20.79, 1.628, -0.9919), (-20.79, 1.426, 1.008), (-20.86, 2.011, -0.9919), (-20.86, 1.809, 1.008), (-20.79, 2.393, -0.9919), (-20.79, 2.192, 1.008), (-20.57, 2.718, -0.9919), (-20.57, 2.516, 1.008), (-20.25, 2.934, -0.9919), (-20.25, 2.733, 1.008), (-19.86, 2.751, -0.5919), (-19.86, 2.694, -0.1919), (-19.86, 2.924, 0.2081), (-19.86, 2.982, 0.6081), (-19.48, 2.906, 0.6081), (-19.48, 2.848, 0.2081), (-19.48, 2.618, -0.1919), (-19.48, 2.675, -0.5919), (-19.16, 2.689, 0.6081), (-19.16, 2.631, 0.2081), (-19.16, 2.401, -0.1919), (-19.16, 2.458, -0.5919), (-18.94, 2.364, 0.6081), (-18.94, 2.307, 0.2081), (-18.94, 2.076, -0.1919), (-18.94, 2.134, -0.5919), (-18.86, 1.982, 0.6081), (-18.86, 1.924, 0.2081), (-18.86, 1.694, -0.1919), (-18.86, 1.751, -0.5919), (-18.94, 1.599, 0.6081), (-18.94, 1.541, 0.2081), (-18.94, 1.311, -0.1919), (-18.94, 1.369, -0.5919), (-19.16, 1.275, 0.6081), (-19.16, 1.217, 0.2081), (-19.16, 0.9866, -0.1919), (-19.16, 1.044, -0.5919), (-19.48, 1.058, 0.6081), (-19.48, 1.0, 0.2081), (-19.48, 0.7698, -0.1919), (-19.48, 0.8274, -0.5919), (-19.86, 0.9818, 0.6081), (-19.86, 0.9242, 0.2081), (-19.86, 0.6937, -0.1919), (-19.86, 0.7513, -0.5919), (-20.25, 1.058, 0.6081), (-20.25, 1.0, 0.2081), (-20.25, 0.7698, -0.1919), (-20.25, 0.8274, -0.5919), (-20.57, 1.275, 0.6081), (-20.57, 1.217, 0.2081), (-20.57, 0.9866, -0.1919), (-20.57, 1.044, -0.5919), (-20.79, 1.599, 0.6081), (-20.79, 1.541, 0.2081), (-20.79, 1.311, -0.1919), (-20.79, 1.369, -0.5919), (-20.86, 1.982, 0.6081), (-20.86, 1.924, 0.2081), (-20.86, 1.694, -0.1919), (-20.86, 1.751, -0.5919), (-20.79, 2.364, 0.6081), (-20.79, 2.307, 0.2081), (-20.79, 2.076, -0.1919), (-20.79, 2.134, -0.5919), (-20.57, 2.689, 0.6081), (-20.57, 2.631, 0.2081), (-20.57, 2.401, -0.1919), (-20.57, 2.458, -0.5919), (-20.25, 2.906, 0.6081), (-20.25, 2.848, 0.2081), (-20.25, 2.618, -0.1919), (-20.25, 2.675, -0.5919), (-19.86, -0.8291, -1.008), (-19.86, -1.031, 0.9919), (-19.48, -0.9052, -1.008), (-19.48, -1.107, 0.9919), (-19.16, -1.122, -1.008), (-19.16, -1.324, 0.9919), (-18.94, -1.446, -1.008), (-18.94, -1.648, 0.9919), (-18.86, -1.829, -1.008), (-18.86, -2.031, 0.9919), (-18.94, -2.212, -1.008), (-18.94, -2.413, 0.9919), (-19.16, -2.536, -1.008), (-19.16, -2.738, 0.9919), (-19.48, -2.753, -1.008), (-19.48, -2.955, 0.9919), (-19.86, -2.829, -1.008), (-19.86, -3.031, 0.9919), (-20.25, -2.753, -1.008), (-20.25, -2.955, 0.9919), (-20.57, -2.536, -1.008), (-20.57, -2.738, 0.9919), (-20.79, -2.212, -1.008), (-20.79, -2.413, 0.9919), (-20.86, -1.829, -1.008), (-20.86, -2.031, 0.9919), (-20.79, -1.446, -1.008), (-20.79, -1.648, 0.9919), (-20.57, -1.122, -1.008), (-20.57, -1.324, 0.9919), (-20.25, -0.9052, -1.008), (-20.25, -1.107, 0.9919), (-19.86, -1.088, -0.6081), (-19.86, -1.146, -0.2081), (-19.86, -0.9155, 0.1919), (-19.86, -0.8579, 0.5919), (-19.48, -0.934, 0.5919), (-19.48, -0.9916, 0.1919), (-19.48, -1.222, -0.2081), (-19.48, -1.164, -0.6081), (-19.16, -1.151, 0.5919), (-19.16, -1.208, 0.1919), (-19.16, -1.439, -0.2081), (-19.16, -1.381, -0.6081), (-18.94, -1.475, 0.5919), (-18.94, -1.533, 0.1919), (-18.94, -1.763, -0.2081), (-18.94, -1.706, -0.6081), (-18.86, -1.858, 0.5919), (-18.86, -1.916, 0.1919), (-18.86, -2.146, -0.2081), (-18.86, -2.088, -0.6081), (-18.94, -2.241, 0.5919), (-18.94, -2.298, 0.1919), (-18.94, -2.529, -0.2081), (-18.94, -2.471, -0.6081), (-19.16, -2.565, 0.5919), (-19.16, -2.623, 0.1919), (-19.16, -2.853, -0.2081), (-19.16, -2.795, -0.6081), (-19.48, -2.782, 0.5919), (-19.48, -2.839, 0.1919), (-19.48, -3.07, -0.2081), (-19.48, -3.012, -0.6081), (-19.86, -2.858, 0.5919), (-19.86, -2.916, 0.1919), (-19.86, -3.146, -0.2081), (-19.86, -3.088, -0.6081), (-20.25, -2.782, 0.5919), (-20.25, -2.839, 0.1919), (-20.25, -3.07, -0.2081), (-20.25, -3.012, -0.6081), (-20.57, -2.565, 0.5919), (-20.57, -2.623, 0.1919), (-20.57, -2.853, -0.2081), (-20.57, -2.795, -0.6081), (-20.79, -2.241, 0.5919), (-20.79, -2.298, 0.1919), (-20.79, -2.529, -0.2081), (-20.79, -2.471, -0.6081), (-20.86, -1.858, 0.5919), (-20.86, -1.916, 0.1919), (-20.86, -2.146, -0.2081), (-20.86, -2.088, -0.6081), (-20.79, -1.475, 0.5919), (-20.79, -1.533, 0.1919), (-20.79, -1.763, -0.2081), (-20.79, -1.706, -0.6081), (-20.57, -1.151, 0.5919), (-20.57, -1.208, 0.1919), (-20.57, -1.439, -0.2081), (-20.57, -1.381, -0.6081), (-20.25, -0.934, 0.5919), (-20.25, -0.9916, 0.1919), (-20.25, -1.222, -0.2081), (-20.25, -1.164, -0.6081), (-19.86, -2.885, -1.011), (-19.86, -3.087, 0.9892), (-19.48, -2.961, -1.011), (-19.48, -3.163, 0.9892), (-19.16, -3.178, -1.011), (-19.16, -3.38, 0.9892), (-18.94, -3.503, -1.011), (-18.94, -3.704, 0.9892), (-18.86, -3.885, -1.011), (-18.86, -4.087, 0.9892), (-18.94, -4.268, -1.011), (-18.94, -4.47, 0.9892), (-19.16, -4.592, -1.011), (-19.16, -4.794, 0.9892), (-19.48, -4.809, -1.011), (-19.48, -5.011, 0.9892), (-19.86, -4.885, -1.011), (-19.86, -5.087, 0.9892), (-20.25, -4.809, -1.011), (-20.25, -5.011, 0.9892), (-20.57, -4.592, -1.011), (-20.57, -4.794, 0.9892), (-20.79, -4.268, -1.011), (-20.79, -4.47, 0.9892), (-20.86, -3.885, -1.011), (-20.86, -4.087, 0.9892), (-20.79, -3.503, -1.011), (-20.79, -3.704, 0.9892), (-20.57, -3.178, -1.011), (-20.57, -3.38, 0.9892), (-20.25, -2.961, -1.011), (-20.25, -3.163, 0.9892), (-19.86, -3.145, -0.6108), (-19.86, -3.202, -0.2108), (-19.86, -2.972, 0.1892), (-19.86, -2.914, 0.5892), (-19.48, -2.99, 0.5892), (-19.48, -3.048, 0.1892), (-19.48, -3.278, -0.2108), (-19.48, -3.221, -0.6108), (-19.16, -3.207, 0.5892), (-19.16, -3.265, 0.1892), (-19.16, -3.495, -0.2108), (-19.16, -3.437, -0.6108), (-18.94, -3.531, 0.5892), (-18.94, -3.589, 0.1892), (-18.94, -3.82, -0.2108), (-18.94, -3.762, -0.6108), (-18.86, -3.914, 0.5892), (-18.86, -3.972, 0.1892), (-18.86, -4.202, -0.2108), (-18.86, -4.145, -0.6108), (-18.94, -4.297, 0.5892), (-18.94, -4.354, 0.1892), (-18.94, -4.585, -0.2108), (-18.94, -4.527, -0.6108), (-19.16, -4.621, 0.5892), (-19.16, -4.679, 0.1892), (-19.16, -4.909, -0.2108), (-19.16, -4.852, -0.6108), (-19.48, -4.838, 0.5892), (-19.48, -4.896, 0.1892), (-19.48, -5.126, -0.2108), (-19.48, -5.068, -0.6108), (-19.86, -4.914, 0.5892), (-19.86, -4.972, 0.1892), (-19.86, -5.202, -0.2108), (-19.86, -5.145, -0.6108), (-20.25, -4.838, 0.5892), (-20.25, -4.896, 0.1892), (-20.25, -5.126, -0.2108), (-20.25, -5.068, -0.6108), (-20.57, -4.621, 0.5892), (-20.57, -4.679, 0.1892), (-20.57, -4.909, -0.2108), (-20.57, -4.852, -0.6108), (-20.79, -4.297, 0.5892), (-20.79, -4.354, 0.1892), (-20.79, -4.585, -0.2108), (-20.79, -4.527, -0.6108), (-20.86, -3.914, 0.5892), (-20.86, -3.972, 0.1892), (-20.86, -4.202, -0.2108), (-20.86, -4.145, -0.6108), (-20.79, -3.531, 0.5892), (-20.79, -3.589, 0.1892), (-20.79, -3.82, -0.2108), (-20.79, -3.762, -0.6108), (-20.57, -3.207, 0.5892), (-20.57, -3.265, 0.1892), (-20.57, -3.495, -0.2108), (-20.57, -3.437, -0.6108), (-20.25, -2.99, 0.5892), (-20.25, -3.048, 0.1892), (-20.25, -3.278, -0.2108), (-20.25, -3.221, -0.6108), (0.0, -2.885, -1.011), (0.0, -3.087, 0.9892), (0.3827, -2.961, -1.011), (0.3827, -3.163, 0.9892), (0.7071, -3.178, -1.011), (0.7071, -3.38, 0.9892), (0.9239, -3.503, -1.011), (0.9239, -3.704, 0.9892), (1.0, -3.885, -1.011), (1.0, -4.087, 0.9892), (0.9239, -4.268, -1.011), (0.9239, -4.47, 0.9892), (0.7071, -4.592, -1.011), (0.7071, -4.794, 0.9892), (0.3827, -4.809, -1.011), (0.3827, -5.011, 0.9892), (1.51e-07, -4.885, -1.011), (1.51e-07, -5.087, 0.9892), (-0.3827, -4.809, -1.011), (-0.3827, -5.011, 0.9892), (-0.7071, -4.592, -1.011), (-0.7071, -4.794, 0.9892), (-0.9239, -4.268, -1.011), (-0.9239, -4.47, 0.9892), (-1.0, -3.885, -1.011), (-1.0, -4.087, 0.9892), (-0.9239, -3.503, -1.011), (-0.9239, -3.704, 0.9892), (-0.7071, -3.178, -1.011), (-0.7071, -3.38, 0.9892), (-0.3827, -2.961, -1.011), (-0.3827, -3.163, 0.9892), (0.0, -3.145, -0.6108), (0.0, -3.202, -0.2108), (0.0, -2.972, 0.1892), (0.0, -2.914, 0.5892), (0.3827, -2.99, 0.5892), (0.3827, -3.048, 0.1892), (0.3827, -3.278, -0.2108), (0.3827, -3.221, -0.6108), (0.7071, -3.207, 0.5892), (0.7071, -3.265, 0.1892), (0.7071, -3.495, -0.2108), (0.7071, -3.437, -0.6108), (0.9239, -3.531, 0.5892), (0.9239, -3.589, 0.1892), (0.9239, -3.82, -0.2108), (0.9239, -3.762, -0.6108), (1.0, -3.914, 0.5892), (1.0, -3.972, 0.1892), (1.0, -4.202, -0.2108), (1.0, -4.145, -0.6108), (0.9239, -4.297, 0.5892), (0.9239, -4.354, 0.1892), (0.9239, -4.585, -0.2108), (0.9239, -4.527, -0.6108), (0.7071, -4.621, 0.5892), (0.7071, -4.679, 0.1892), (0.7071, -4.909, -0.2108), (0.7071, -4.852, -0.6108), (0.3827, -4.838, 0.5892), (0.3827, -4.896, 0.1892), (0.3827, -5.126, -0.2108), (0.3827, -5.068, -0.6108), (1.51e-07, -4.914, 0.5892), (1.51e-07, -4.972, 0.1892), (1.51e-07, -5.202, -0.2108), (1.51e-07, -5.145, -0.6108), (-0.3827, -4.838, 0.5892), (-0.3827, -4.896, 0.1892), (-0.3827, -5.126, -0.2108), (-0.3827, -5.068, -0.6108), (-0.7071, -4.621, 0.5892), (-0.7071, -4.679, 0.1892), (-0.7071, -4.909, -0.2108), (-0.7071, -4.852, -0.6108), (-0.9239, -4.297, 0.5892), (-0.9239, -4.354, 0.1892), (-0.9239, -4.585, -0.2108), (-0.9239, -4.527, -0.6108), (-1.0, -3.914, 0.5892), (-1.0, -3.972, 0.1892), (-1.0, -4.202, -0.2108), (-1.0, -4.145, -0.6108), (-0.9239, -3.531, 0.5892), (-0.9239, -3.589, 0.1892), (-0.9239, -3.82, -0.2108), (-0.9239, -3.762, -0.6108), (-0.7071, -3.207, 0.5892), (-0.7071, -3.265, 0.1892), (-0.7071, -3.495, -0.2108), (-0.7071, -3.437, -0.6108), (-0.3827, -2.99, 0.5892), (-0.3827, -3.048, 0.1892), (-0.3827, -3.278, -0.2108), (-0.3827, -3.221, -0.6108), (0.0, -0.8291, -1.008), (0.0, -1.031, 0.9919), (0.3827, -0.9052, -1.008), (0.3827, -1.107, 0.9919), (0.7071, -1.122, -1.008), (0.7071, -1.324, 0.9919), (0.9239, -1.446, -1.008), (0.9239, -1.648, 0.9919), (1.0, -1.829, -1.008), (1.0, -2.031, 0.9919), (0.9239, -2.212, -1.008), (0.9239, -2.413, 0.9919), (0.7071, -2.536, -1.008), (0.7071, -2.738, 0.9919), (0.3827, -2.753, -1.008), (0.3827, -2.955, 0.9919), (1.51e-07, -2.829, -1.008), (1.51e-07, -3.031, 0.9919), (-0.3827, -2.753, -1.008), (-0.3827, -2.955, 0.9919), (-0.7071, -2.536, -1.008), (-0.7071, -2.738, 0.9919), (-0.9239, -2.212, -1.008), (-0.9239, -2.413, 0.9919), (-1.0, -1.829, -1.008), (-1.0, -2.031, 0.9919), (-0.9239, -1.446, -1.008), (-0.9239, -1.648, 0.9919), (-0.7071, -1.122, -1.008), (-0.7071, -1.324, 0.9919), (-0.3827, -0.9052, -1.008), (-0.3827, -1.107, 0.9919), (0.0, -1.088, -0.6081), (0.0, -1.146, -0.2081), (0.0, -0.9155, 0.1919), (0.0, -0.8579, 0.5919), (0.3827, -0.934, 0.5919), (0.3827, -0.9916, 0.1919), (0.3827, -1.222, -0.2081), (0.3827, -1.164, -0.6081), (0.7071, -1.151, 0.5919), (0.7071, -1.208, 0.1919), (0.7071, -1.439, -0.2081), (0.7071, -1.381, -0.6081), (0.9239, -1.475, 0.5919), (0.9239, -1.533, 0.1919), (0.9239, -1.763, -0.2081), (0.9239, -1.706, -0.6081), (1.0, -1.858, 0.5919), (1.0, -1.916, 0.1919), (1.0, -2.146, -0.2081), (1.0, -2.088, -0.6081), (0.9239, -2.241, 0.5919), (0.9239, -2.298, 0.1919), (0.9239, -2.529, -0.2081), (0.9239, -2.471, -0.6081), (0.7071, -2.565, 0.5919), (0.7071, -2.623, 0.1919), (0.7071, -2.853, -0.2081), (0.7071, -2.795, -0.6081), (0.3827, -2.782, 0.5919), (0.3827, -2.839, 0.1919), (0.3827, -3.07, -0.2081), (0.3827, -3.012, -0.6081), (1.51e-07, -2.858, 0.5919), (1.51e-07, -2.916, 0.1919), (1.51e-07, -3.146, -0.2081), (1.51e-07, -3.088, -0.6081), (-0.3827, -2.782, 0.5919), (-0.3827, -2.839, 0.1919), (-0.3827, -3.07, -0.2081), (-0.3827, -3.012, -0.6081), (-0.7071, -2.565, 0.5919), (-0.7071, -2.623, 0.1919), (-0.7071, -2.853, -0.2081), (-0.7071, -2.795, -0.6081), (-0.9239, -2.241, 0.5919), (-0.9239, -2.298, 0.1919), (-0.9239, -2.529, -0.2081), (-0.9239, -2.471, -0.6081), (-1.0, -1.858, 0.5919), (-1.0, -1.916, 0.1919), (-1.0, -2.146, -0.2081), (-1.0, -2.088, -0.6081), (-0.9239, -1.475, 0.5919), (-0.9239, -1.533, 0.1919), (-0.9239, -1.763, -0.2081), (-0.9239, -1.706, -0.6081), (-0.7071, -1.151, 0.5919), (-0.7071, -1.208, 0.1919), (-0.7071, -1.439, -0.2081), (-0.7071, -1.381, -0.6081), (-0.3827, -0.934, 0.5919), (-0.3827, -0.9916, 0.1919), (-0.3827, -1.222, -0.2081), (-0.3827, -1.164, -0.6081), (0.0, 3.011, -0.9919), (0.0, 2.809, 1.008), (0.3827, 2.934, -0.9919), (0.3827, 2.733, 1.008), (0.7071, 2.718, -0.9919), (0.7071, 2.516, 1.008), (0.9239, 2.393, -0.9919), (0.9239, 2.192, 1.008), (1.0, 2.011, -0.9919), (1.0, 1.809, 1.008), (0.9239, 1.628, -0.9919), (0.9239, 1.426, 1.008), (0.7071, 1.303, -0.9919), (0.7071, 1.102, 1.008), (0.3827, 1.087, -0.9919), (0.3827, 0.885, 1.008), (1.51e-07, 1.011, -0.9919), (1.51e-07, 0.8089, 1.008), (-0.3827, 1.087, -0.9919), (-0.3827, 0.885, 1.008), (-0.7071, 1.303, -0.9919), (-0.7071, 1.102, 1.008), (-0.9239, 1.628, -0.9919), (-0.9239, 1.426, 1.008), (-1.0, 2.011, -0.9919), (-1.0, 1.809, 1.008), (-0.9239, 2.393, -0.9919), (-0.9239, 2.192, 1.008), (-0.7071, 2.718, -0.9919), (-0.7071, 2.516, 1.008), (-0.3827, 2.934, -0.9919), (-0.3827, 2.733, 1.008), (0.0, 2.751, -0.5919), (0.0, 2.694, -0.1919), (0.0, 2.924, 0.2081), (0.0, 2.982, 0.6081), (0.3827, 2.906, 0.6081), (0.3827, 2.848, 0.2081), (0.3827, 2.618, -0.1919), (0.3827, 2.675, -0.5919), (0.7071, 2.689, 0.6081), (0.7071, 2.631, 0.2081), (0.7071, 2.401, -0.1919), (0.7071, 2.458, -0.5919), (0.9239, 2.364, 0.6081), (0.9239, 2.307, 0.2081), (0.9239, 2.076, -0.1919), (0.9239, 2.134, -0.5919), (1.0, 1.982, 0.6081), (1.0, 1.924, 0.2081), (1.0, 1.694, -0.1919), (1.0, 1.751, -0.5919), (0.9239, 1.599, 0.6081), (0.9239, 1.541, 0.2081), (0.9239, 1.311, -0.1919), (0.9239, 1.369, -0.5919), (0.7071, 1.275, 0.6081), (0.7071, 1.217, 0.2081), (0.7071, 0.9866, -0.1919), (0.7071, 1.044, -0.5919), (0.3827, 1.058, 0.6081), (0.3827, 1.0, 0.2081), (0.3827, 0.7698, -0.1919), (0.3827, 0.8274, -0.5919), (1.51e-07, 0.9818, 0.6081), (1.51e-07, 0.9242, 0.2081), (1.51e-07, 0.6937, -0.1919), (1.51e-07, 0.7513, -0.5919), (-0.3827, 1.058, 0.6081), (-0.3827, 1.0, 0.2081), (-0.3827, 0.7698, -0.1919), (-0.3827, 0.8274, -0.5919), (-0.7071, 1.275, 0.6081), (-0.7071, 1.217, 0.2081), (-0.7071, 0.9866, -0.1919), (-0.7071, 1.044, -0.5919), (-0.9239, 1.599, 0.6081), (-0.9239, 1.541, 0.2081), (-0.9239, 1.311, -0.1919), (-0.9239, 1.369, -0.5919), (-1.0, 1.982, 0.6081), (-1.0, 1.924, 0.2081), (-1.0, 1.694, -0.1919), (-1.0, 1.751, -0.5919), (-0.9239, 2.364, 0.6081), (-0.9239, 2.307, 0.2081), (-0.9239, 2.076, -0.1919), (-0.9239, 2.134, -0.5919), (-0.7071, 2.689, 0.6081), (-0.7071, 2.631, 0.2081), (-0.7071, 2.401, -0.1919), (-0.7071, 2.458, -0.5919), (-0.3827, 2.906, 0.6081), (-0.3827, 2.848, 0.2081), (-0.3827, 2.618, -0.1919), (-0.3827, 2.675, -0.5919)], [], [(35, 1, 3, 36), (36, 3, 5, 40), (40, 5, 7, 44), (44, 7, 9, 48), (48, 9, 11, 52), (52, 11, 13, 56), (56, 13, 15, 60), (60, 15, 17, 64), (64, 17, 19, 68), (68, 19, 21, 72), (72, 21, 23, 76), (76, 23, 25, 80), (80, 25, 27, 84), (84, 27, 29, 88), (3, 1, 31, 29, 27, 25, 23, 21, 19, 17, 15, 13, 11, 9, 7, 5), (88, 29, 31, 92), (92, 31, 1, 35), (0, 2, 4, 6, 8, 10, 12, 14, 16, 18, 20, 22, 24, 26, 28, 30), (30, 95, 32, 0), (95, 94, 33, 32), (94, 93, 34, 33), (93, 92, 35, 34), (28, 91, 95, 30), (91, 90, 94, 95), (90, 89, 93, 94), (89, 88, 92, 93), (26, 87, 91, 28), (87, 86, 90, 91), (86, 85, 89, 90), (85, 84, 88, 89), (24, 83, 87, 26), (83, 82, 86, 87), (82, 81, 85, 86), (81, 80, 84, 85), (22, 79, 83, 24), (79, 78, 82, 83), (78, 77, 81, 82), (77, 76, 80, 81), (20, 75, 79, 22), (75, 74, 78, 79), (74, 73, 77, 78), (73, 72, 76, 77), (18, 71, 75, 20), (71, 70, 74, 75), (70, 69, 73, 74), (69, 68, 72, 73), (16, 67, 71, 18), (67, 66, 70, 71), (66, 65, 69, 70), (65, 64, 68, 69), (14, 63, 67, 16), (63, 62, 66, 67), (62, 61, 65, 66), (61, 60, 64, 65), (12, 59, 63, 14), (59, 58, 62, 63), (58, 57, 61, 62), (57, 56, 60, 61), (10, 55, 59, 12), (55, 54, 58, 59), (54, 53, 57, 58), (53, 52, 56, 57), (8, 51, 55, 10), (51, 50, 54, 55), (50, 49, 53, 54), (49, 48, 52, 53), (6, 47, 51, 8), (47, 46, 50, 51), (46, 45, 49, 50), (45, 44, 48, 49), (4, 43, 47, 6), (43, 42, 46, 47), (42, 41, 45, 46), (41, 40, 44, 45), (2, 39, 43, 4), (39, 38, 42, 43), (38, 37, 41, 42), (37, 36, 40, 41), (0, 32, 39, 2), (32, 33, 38, 39), (33, 34, 37, 38), (34, 35, 36, 37), (131, 97, 99, 132), (132, 99, 101, 136), (136, 101, 103, 140), (140, 103, 105, 144), (144, 105, 107, 148), (148, 107, 109, 152), (152, 109, 111, 156), (156, 111, 113, 160), (160, 113, 115, 164), (164, 115, 117, 168), (168, 117, 119, 172), (172, 119, 121, 176), (176, 121, 123, 180), (180, 123, 125, 184), (99, 97, 127, 125, 123, 121, 119, 117, 115, 113, 111, 109, 107, 105, 103, 101), (184, 125, 127, 188), (188, 127, 97, 131), (96, 98, 100, 102, 104, 106, 108, 110, 112, 114, 116, 118, 120, 122, 124, 126), (126, 191, 128, 96), (191, 190, 129, 128), (190, 189, 130, 129), (189, 188, 131, 130), (124, 187, 191, 126), (187, 186, 190, 191), (186, 185, 189, 190), (185, 184, 188, 189), (122, 183, 187, 124), (183, 182, 186, 187), (182, 181, 185, 186), (181, 180, 184, 185), (120, 179, 183, 122), (179, 178, 182, 183), (178, 177, 181, 182), (177, 176, 180, 181), (118, 175, 179, 120), (175, 174, 178, 179), (174, 173, 177, 178), (173, 172, 176, 177), (116, 171, 175, 118), (171, 170, 174, 175), (170, 169, 173, 174), (169, 168, 172, 173), (114, 167, 171, 116), (167, 166, 170, 171), (166, 165, 169, 170), (165, 164, 168, 169), (112, 163, 167, 114), (163, 162, 166, 167), (162, 161, 165, 166), (161, 160, 164, 165), (110, 159, 163, 112), (159, 158, 162, 163), (158, 157, 161, 162), (157, 156, 160, 161), (108, 155, 159, 110), (155, 154, 158, 159), (154, 153, 157, 158), (153, 152, 156, 157), (106, 151, 155, 108), (151, 150, 154, 155), (150, 149, 153, 154), (149, 148, 152, 153), (104, 147, 151, 106), (147, 146, 150, 151), (146, 145, 149, 150), (145, 144, 148, 149), (102, 143, 147, 104), (143, 142, 146, 147), (142, 141, 145, 146), (141, 140, 144, 145), (100, 139, 143, 102), (139, 138, 142, 143), (138, 137, 141, 142), (137, 136, 140, 141), (98, 135, 139, 100), (135, 134, 138, 139), (134, 133, 137, 138), (133, 132, 136, 137), (96, 128, 135, 98), (128, 129, 134, 135), (129, 130, 133, 134), (130, 131, 132, 133), (227, 193, 195, 228), (228, 195, 197, 232), (232, 197, 199, 236), (236, 199, 201, 240), (240, 201, 203, 244), (244, 203, 205, 248), (248, 205, 207, 252), (252, 207, 209, 256), (256, 209, 211, 260), (260, 211, 213, 264), (264, 213, 215, 268), (268, 215, 217, 272), (272, 217, 219, 276), (276, 219, 221, 280), (195, 193, 223, 221, 219, 217, 215, 213, 211, 209, 207, 205, 203, 201, 199, 197), (280, 221, 223, 284), (284, 223, 193, 227), (192, 194, 196, 198, 200, 202, 204, 206, 208, 210, 212, 214, 216, 218, 220, 222), (222, 287, 224, 192), (287, 286, 225, 224), (286, 285, 226, 225), (285, 284, 227, 226), (220, 283, 287, 222), (283, 282, 286, 287), (282, 281, 285, 286), (281, 280, 284, 285), (218, 279, 283, 220), (279, 278, 282, 283), (278, 277, 281, 282), (277, 276, 280, 281), (216, 275, 279, 218), (275, 274, 278, 279), (274, 273, 277, 278), (273, 272, 276, 277), (214, 271, 275, 216), (271, 270, 274, 275), (270, 269, 273, 274), (269, 268, 272, 273), (212, 267, 271, 214), (267, 266, 270, 271), (266, 265, 269, 270), (265, 264, 268, 269), (210, 263, 267, 212), (263, 262, 266, 267), (262, 261, 265, 266), (261, 260, 264, 265), (208, 259, 263, 210), (259, 258, 262, 263), (258, 257, 261, 262), (257, 256, 260, 261), (206, 255, 259, 208), (255, 254, 258, 259), (254, 253, 257, 258), (253, 252, 256, 257), (204, 251, 255, 206), (251, 250, 254, 255), (250, 249, 253, 254), (249, 248, 252, 253), (202, 247, 251, 204), (247, 246, 250, 251), (246, 245, 249, 250), (245, 244, 248, 249), (200, 243, 247, 202), (243, 242, 246, 247), (242, 241, 245, 246), (241, 240, 244, 245), (198, 239, 243, 200), (239, 238, 242, 243), (238, 237, 241, 242), (237, 236, 240, 241), (196, 235, 239, 198), (235, 234, 238, 239), (234, 233, 237, 238), (233, 232, 236, 237), (194, 231, 235, 196), (231, 230, 234, 235), (230, 229, 233, 234), (229, 228, 232, 233), (192, 224, 231, 194), (224, 225, 230, 231), (225, 226, 229, 230), (226, 227, 228, 229), (323, 289, 291, 324), (324, 291, 293, 328), (328, 293, 295, 332), (332, 295, 297, 336), (336, 297, 299, 340), (340, 299, 301, 344), (344, 301, 303, 348), (348, 303, 305, 352), (352, 305, 307, 356), (356, 307, 309, 360), (360, 309, 311, 364), (364, 311, 313, 368), (368, 313, 315, 372), (372, 315, 317, 376), (291, 289, 319, 317, 315, 313, 311, 309, 307, 305, 303, 301, 299, 297, 295, 293), (376, 317, 319, 380), (380, 319, 289, 323), (288, 290, 292, 294, 296, 298, 300, 302, 304, 306, 308, 310, 312, 314, 316, 318), (318, 383, 320, 288), (383, 382, 321, 320), (382, 381, 322, 321), (381, 380, 323, 322), (316, 379, 383, 318), (379, 378, 382, 383), (378, 377, 381, 382), (377, 376, 380, 381), (314, 375, 379, 316), (375, 374, 378, 379), (374, 373, 377, 378), (373, 372, 376, 377), (312, 371, 375, 314), (371, 370, 374, 375), (370, 369, 373, 374), (369, 368, 372, 373), (310, 367, 371, 312), (367, 366, 370, 371), (366, 365, 369, 370), (365, 364, 368, 369), (308, 363, 367, 310), (363, 362, 366, 367), (362, 361, 365, 366), (361, 360, 364, 365), (306, 359, 363, 308), (359, 358, 362, 363), (358, 357, 361, 362), (357, 356, 360, 361), (304, 355, 359, 306), (355, 354, 358, 359), (354, 353, 357, 358), (353, 352, 356, 357), (302, 351, 355, 304), (351, 350, 354, 355), (350, 349, 353, 354), (349, 348, 352, 353), (300, 347, 351, 302), (347, 346, 350, 351), (346, 345, 349, 350), (345, 344, 348, 349), (298, 343, 347, 300), (343, 342, 346, 347), (342, 341, 345, 346), (341, 340, 344, 345), (296, 339, 343, 298), (339, 338, 342, 343), (338, 337, 341, 342), (337, 336, 340, 341), (294, 335, 339, 296), (335, 334, 338, 339), (334, 333, 337, 338), (333, 332, 336, 337), (292, 331, 335, 294), (331, 330, 334, 335), (330, 329, 333, 334), (329, 328, 332, 333), (290, 327, 331, 292), (327, 326, 330, 331), (326, 325, 329, 330), (325, 324, 328, 329), (288, 320, 327, 290), (320, 321, 326, 327), (321, 322, 325, 326), (322, 323, 324, 325), (419, 385, 387, 420), (420, 387, 389, 424), (424, 389, 391, 428), (428, 391, 393, 432), (432, 393, 395, 436), (436, 395, 397, 440), (440, 397, 399, 444), (444, 399, 401, 448), (448, 401, 403, 452), (452, 403, 405, 456), (456, 405, 407, 460), (460, 407, 409, 464), (464, 409, 411, 468), (468, 411, 413, 472), (387, 385, 415, 413, 411, 409, 407, 405, 403, 401, 399, 397, 395, 393, 391, 389), (472, 413, 415, 476), (476, 415, 385, 419), (384, 386, 388, 390, 392, 394, 396, 398, 400, 402, 404, 406, 408, 410, 412, 414), (414, 479, 416, 384), (479, 478, 417, 416), (478, 477, 418, 417), (477, 476, 419, 418), (412, 475, 479, 414), (475, 474, 478, 479), (474, 473, 477, 478), (473, 472, 476, 477), (410, 471, 475, 412), (471, 470, 474, 475), (470, 469, 473, 474), (469, 468, 472, 473), (408, 467, 471, 410), (467, 466, 470, 471), (466, 465, 469, 470), (465, 464, 468, 469), (406, 463, 467, 408), (463, 462, 466, 467), (462, 461, 465, 466), (461, 460, 464, 465), (404, 459, 463, 406), (459, 458, 462, 463), (458, 457, 461, 462), (457, 456, 460, 461), (402, 455, 459, 404), (455, 454, 458, 459), (454, 453, 457, 458), (453, 452, 456, 457), (400, 451, 455, 402), (451, 450, 454, 455), (450, 449, 453, 454), (449, 448, 452, 453), (398, 447, 451, 400), (447, 446, 450, 451), (446, 445, 449, 450), (445, 444, 448, 449), (396, 443, 447, 398), (443, 442, 446, 447), (442, 441, 445, 446), (441, 440, 444, 445), (394, 439, 443, 396), (439, 438, 442, 443), (438, 437, 441, 442), (437, 436, 440, 441), (392, 435, 439, 394), (435, 434, 438, 439), (434, 433, 437, 438), (433, 432, 436, 437), (390, 431, 435, 392), (431, 430, 434, 435), (430, 429, 433, 434), (429, 428, 432, 433), (388, 427, 431, 390), (427, 426, 430, 431), (426, 425, 429, 430), (425, 424, 428, 429), (386, 423, 427, 388), (423, 422, 426, 427), (422, 421, 425, 426), (421, 420, 424, 425), (384, 416, 423, 386), (416, 417, 422, 423), (417, 418, 421, 422), (418, 419, 420, 421), (515, 481, 483, 516), (516, 483, 485, 520), (520, 485, 487, 524), (524, 487, 489, 528), (528, 489, 491, 532), (532, 491, 493, 536), (536, 493, 495, 540), (540, 495, 497, 544), (544, 497, 499, 548), (548, 499, 501, 552), (552, 501, 503, 556), (556, 503, 505, 560), (560, 505, 507, 564), (564, 507, 509, 568), (483, 481, 511, 509, 507, 505, 503, 501, 499, 497, 495, 493, 491, 489, 487, 485), (568, 509, 511, 572), (572, 511, 481, 515), (480, 482, 484, 486, 488, 490, 492, 494, 496, 498, 500, 502, 504, 506, 508, 510), (510, 575, 512, 480), (575, 574, 513, 512), (574, 573, 514, 513), (573, 572, 515, 514), (508, 571, 575, 510), (571, 570, 574, 575), (570, 569, 573, 574), (569, 568, 572, 573), (506, 567, 571, 508), (567, 566, 570, 571), (566, 565, 569, 570), (565, 564, 568, 569), (504, 563, 567, 506), (563, 562, 566, 567), (562, 561, 565, 566), (561, 560, 564, 565), (502, 559, 563, 504), (559, 558, 562, 563), (558, 557, 561, 562), (557, 556, 560, 561), (500, 555, 559, 502), (555, 554, 558, 559), (554, 553, 557, 558), (553, 552, 556, 557), (498, 551, 555, 500), (551, 550, 554, 555), (550, 549, 553, 554), (549, 548, 552, 553), (496, 547, 551, 498), (547, 546, 550, 551), (546, 545, 549, 550), (545, 544, 548, 549), (494, 543, 547, 496), (543, 542, 546, 547), (542, 541, 545, 546), (541, 540, 544, 545), (492, 539, 543, 494), (539, 538, 542, 543), (538, 537, 541, 542), (537, 536, 540, 541), (490, 535, 539, 492), (535, 534, 538, 539), (534, 533, 537, 538), (533, 532, 536, 537), (488, 531, 535, 490), (531, 530, 534, 535), (530, 529, 533, 534), (529, 528, 532, 533), (486, 527, 531, 488), (527, 526, 530, 531), (526, 525, 529, 530), (525, 524, 528, 529), (484, 523, 527, 486), (523, 522, 526, 527), (522, 521, 525, 526), (521, 520, 524, 525), (482, 519, 523, 484), (519, 518, 522, 523), (518, 517, 521, 522), (517, 516, 520, 521), (480, 512, 519, 482), (512, 513, 518, 519), (513, 514, 517, 518), (514, 515, 516, 517), (611, 577, 579, 612), (612, 579, 581, 616), (616, 581, 583, 620), (620, 583, 585, 624), (624, 585, 587, 628), (628, 587, 589, 632), (632, 589, 591, 636), (636, 591, 593, 640), (640, 593, 595, 644), (644, 595, 597, 648), (648, 597, 599, 652), (652, 599, 601, 656), (656, 601, 603, 660), (660, 603, 605, 664), (579, 577, 607, 605, 603, 601, 599, 597, 595, 593, 591, 589, 587, 585, 583, 581), (664, 605, 607, 668), (668, 607, 577, 611), (576, 578, 580, 582, 584, 586, 588, 590, 592, 594, 596, 598, 600, 602, 604, 606), (606, 671, 608, 576), (671, 670, 609, 608), (670, 669, 610, 609), (669, 668, 611, 610), (604, 667, 671, 606), (667, 666, 670, 671), (666, 665, 669, 670), (665, 664, 668, 669), (602, 663, 667, 604), (663, 662, 666, 667), (662, 661, 665, 666), (661, 660, 664, 665), (600, 659, 663, 602), (659, 658, 662, 663), (658, 657, 661, 662), (657, 656, 660, 661), (598, 655, 659, 600), (655, 654, 658, 659), (654, 653, 657, 658), (653, 652, 656, 657), (596, 651, 655, 598), (651, 650, 654, 655), (650, 649, 653, 654), (649, 648, 652, 653), (594, 647, 651, 596), (647, 646, 650, 651), (646, 645, 649, 650), (645, 644, 648, 649), (592, 643, 647, 594), (643, 642, 646, 647), (642, 641, 645, 646), (641, 640, 644, 645), (590, 639, 643, 592), (639, 638, 642, 643), (638, 637, 641, 642), (637, 636, 640, 641), (588, 635, 639, 590), (635, 634, 638, 639), (634, 633, 637, 638), (633, 632, 636, 637), (586, 631, 635, 588), (631, 630, 634, 635), (630, 629, 633, 634), (629, 628, 632, 633), (584, 627, 631, 586), (627, 626, 630, 631), (626, 625, 629, 630), (625, 624, 628, 629), (582, 623, 627, 584), (623, 622, 626, 627), (622, 621, 625, 626), (621, 620, 624, 625), (580, 619, 623, 582), (619, 618, 622, 623), (618, 617, 621, 622), (617, 616, 620, 621), (578, 615, 619, 580), (615, 614, 618, 619), (614, 613, 617, 618), (613, 612, 616, 617), (576, 608, 615, 578), (608, 609, 614, 615), (609, 610, 613, 614), (610, 611, 612, 613), (707, 673, 675, 708), (708, 675, 677, 712), (712, 677, 679, 716), (716, 679, 681, 720), (720, 681, 683, 724), (724, 683, 685, 728), (728, 685, 687, 732), (732, 687, 689, 736), (736, 689, 691, 740), (740, 691, 693, 744), (744, 693, 695, 748), (748, 695, 697, 752), (752, 697, 699, 756), (756, 699, 701, 760), (675, 673, 703, 701, 699, 697, 695, 693, 691, 689, 687, 685, 683, 681, 679, 677), (760, 701, 703, 764), (764, 703, 673, 707), (672, 674, 676, 678, 680, 682, 684, 686, 688, 690, 692, 694, 696, 698, 700, 702), (702, 767, 704, 672), (767, 766, 705, 704), (766, 765, 706, 705), (765, 764, 707, 706), (700, 763, 767, 702), (763, 762, 766, 767), (762, 761, 765, 766), (761, 760, 764, 765), (698, 759, 763, 700), (759, 758, 762, 763), (758, 757, 761, 762), (757, 756, 760, 761), (696, 755, 759, 698), (755, 754, 758, 759), (754, 753, 757, 758), (753, 752, 756, 757), (694, 751, 755, 696), (751, 750, 754, 755), (750, 749, 753, 754), (749, 748, 752, 753), (692, 747, 751, 694), (747, 746, 750, 751), (746, 745, 749, 750), (745, 744, 748, 749), (690, 743, 747, 692), (743, 742, 746, 747), (742, 741, 745, 746), (741, 740, 744, 745), (688, 739, 743, 690), (739, 738, 742, 743), (738, 737, 741, 742), (737, 736, 740, 741), (686, 735, 739, 688), (735, 734, 738, 739), (734, 733, 737, 738), (733, 732, 736, 737), (684, 731, 735, 686), (731, 730, 734, 735), (730, 729, 733, 734), (729, 728, 732, 733), (682, 727, 731, 684), (727, 726, 730, 731), (726, 725, 729, 730), (725, 724, 728, 729), (680, 723, 727, 682), (723, 722, 726, 727), (722, 721, 725, 726), (721, 720, 724, 725), (678, 719, 723, 680), (719, 718, 722, 723), (718, 717, 721, 722), (717, 716, 720, 721), (676, 715, 719, 678), (715, 714, 718, 719), (714, 713, 717, 718), (713, 712, 716, 717), (674, 711, 715, 676), (711, 710, 714, 715), (710, 709, 713, 714), (709, 708, 712, 713), (672, 704, 711, 674), (704, 705, 710, 711), (705, 706, 709, 710), (706, 707, 708, 709), (803, 769, 771, 804), (804, 771, 773, 808), (808, 773, 775, 812), (812, 775, 777, 816), (816, 777, 779, 820), (820, 779, 781, 824), (824, 781, 783, 828), (828, 783, 785, 832), (832, 785, 787, 836), (836, 787, 789, 840), (840, 789, 791, 844), (844, 791, 793, 848), (848, 793, 795, 852), (852, 795, 797, 856), (771, 769, 799, 797, 795, 793, 791, 789, 787, 785, 783, 781, 779, 777, 775, 773), (856, 797, 799, 860), (860, 799, 769, 803), (768, 770, 772, 774, 776, 778, 780, 782, 784, 786, 788, 790, 792, 794, 796, 798), (798, 863, 800, 768), (863, 862, 801, 800), (862, 861, 802, 801), (861, 860, 803, 802), (796, 859, 863, 798), (859, 858, 862, 863), (858, 857, 861, 862), (857, 856, 860, 861), (794, 855, 859, 796), (855, 854, 858, 859), (854, 853, 857, 858), (853, 852, 856, 857), (792, 851, 855, 794), (851, 850, 854, 855), (850, 849, 853, 854), (849, 848, 852, 853), (790, 847, 851, 792), (847, 846, 850, 851), (846, 845, 849, 850), (845, 844, 848, 849), (788, 843, 847, 790), (843, 842, 846, 847), (842, 841, 845, 846), (841, 840, 844, 845), (786, 839, 843, 788), (839, 838, 842, 843), (838, 837, 841, 842), (837, 836, 840, 841), (784, 835, 839, 786), (835, 834, 838, 839), (834, 833, 837, 838), (833, 832, 836, 837), (782, 831, 835, 784), (831, 830, 834, 835), (830, 829, 833, 834), (829, 828, 832, 833), (780, 827, 831, 782), (827, 826, 830, 831), (826, 825, 829, 830), (825, 824, 828, 829), (778, 823, 827, 780), (823, 822, 826, 827), (822, 821, 825, 826), (821, 820, 824, 825), (776, 819, 823, 778), (819, 818, 822, 823), (818, 817, 821, 822), (817, 816, 820, 821), (774, 815, 819, 776), (815, 814, 818, 819), (814, 813, 817, 818), (813, 812, 816, 817), (772, 811, 815, 774), (811, 810, 814, 815), (810, 809, 813, 814), (809, 808, 812, 813), (770, 807, 811, 772), (807, 806, 810, 811), (806, 805, 809, 810), (805, 804, 808, 809), (768, 800, 807, 770), (800, 801, 806, 807), (801, 802, 805, 806), (802, 803, 804, 805), (899, 865, 867, 900), (900, 867, 869, 904), (904, 869, 871, 908), (908, 871, 873, 912), (912, 873, 875, 916), (916, 875, 877, 920), (920, 877, 879, 924), (924, 879, 881, 928), (928, 881, 883, 932), (932, 883, 885, 936), (936, 885, 887, 940), (940, 887, 889, 944), (944, 889, 891, 948), (948, 891, 893, 952), (867, 865, 895, 893, 891, 889, 887, 885, 883, 881, 879, 877, 875, 873, 871, 869), (952, 893, 895, 956), (956, 895, 865, 899), (864, 866, 868, 870, 872, 874, 876, 878, 880, 882, 884, 886, 888, 890, 892, 894), (894, 959, 896, 864), (959, 958, 897, 896), (958, 957, 898, 897), (957, 956, 899, 898), (892, 955, 959, 894), (955, 954, 958, 959), (954, 953, 957, 958), (953, 952, 956, 957), (890, 951, 955, 892), (951, 950, 954, 955), (950, 949, 953, 954), (949, 948, 952, 953), (888, 947, 951, 890), (947, 946, 950, 951), (946, 945, 949, 950), (945, 944, 948, 949), (886, 943, 947, 888), (943, 942, 946, 947), (942, 941, 945, 946), (941, 940, 944, 945), (884, 939, 943, 886), (939, 938, 942, 943), (938, 937, 941, 942), (937, 936, 940, 941), (882, 935, 939, 884), (935, 934, 938, 939), (934, 933, 937, 938), (933, 932, 936, 937), (880, 931, 935, 882), (931, 930, 934, 935), (930, 929, 933, 934), (929, 928, 932, 933), (878, 927, 931, 880), (927, 926, 930, 931), (926, 925, 929, 930), (925, 924, 928, 929), (876, 923, 927, 878), (923, 922, 926, 927), (922, 921, 925, 926), (921, 920, 924, 925), (874, 919, 923, 876), (919, 918, 922, 923), (918, 917, 921, 922), (917, 916, 920, 921), (872, 915, 919, 874), (915, 914, 918, 919), (914, 913, 917, 918), (913, 912, 916, 917), (870, 911, 915, 872), (911, 910, 914, 915), (910, 909, 913, 914), (909, 908, 912, 913), (868, 907, 911, 870), (907, 906, 910, 911), (906, 905, 909, 910), (905, 904, 908, 909), (866, 903, 907, 868), (903, 902, 906, 907), (902, 901, 905, 906), (901, 900, 904, 905), (864, 896, 903, 866), (896, 897, 902, 903), (897, 898, 901, 902), (898, 899, 900, 901), (995, 961, 963, 996), (996, 963, 965, 1000), (1000, 965, 967, 1004), (1004, 967, 969, 1008), (1008, 969, 971, 1012), (1012, 971, 973, 1016), (1016, 973, 975, 1020), (1020, 975, 977, 1024), (1024, 977, 979, 1028), (1028, 979, 981, 1032), (1032, 981, 983, 1036), (1036, 983, 985, 1040), (1040, 985, 987, 1044), (1044, 987, 989, 1048), (963, 961, 991, 989, 987, 985, 983, 981, 979, 977, 975, 973, 971, 969, 967, 965), (1048, 989, 991, 1052), (1052, 991, 961, 995), (960, 962, 964, 966, 968, 970, 972, 974, 976, 978, 980, 982, 984, 986, 988, 990), (990, 1055, 992, 960), (1055, 1054, 993, 992), (1054, 1053, 994, 993), (1053, 1052, 995, 994), (988, 1051, 1055, 990), (1051, 1050, 1054, 1055), (1050, 1049, 1053, 1054), (1049, 1048, 1052, 1053), (986, 1047, 1051, 988), (1047, 1046, 1050, 1051), (1046, 1045, 1049, 1050), (1045, 1044, 1048, 1049), (984, 1043, 1047, 986), (1043, 1042, 1046, 1047), (1042, 1041, 1045, 1046), (1041, 1040, 1044, 1045), (982, 1039, 1043, 984), (1039, 1038, 1042, 1043), (1038, 1037, 1041, 1042), (1037, 1036, 1040, 1041), (980, 1035, 1039, 982), (1035, 1034, 1038, 1039), (1034, 1033, 1037, 1038), (1033, 1032, 1036, 1037), (978, 1031, 1035, 980), (1031, 1030, 1034, 1035), (1030, 1029, 1033, 1034), (1029, 1028, 1032, 1033), (976, 1027, 1031, 978), (1027, 1026, 1030, 1031), (1026, 1025, 1029, 1030), (1025, 1024, 1028, 1029), (974, 1023, 1027, 976), (1023, 1022, 1026, 1027), (1022, 1021, 1025, 1026), (1021, 1020, 1024, 1025), (972, 1019, 1023, 974), (1019, 1018, 1022, 1023), (1018, 1017, 1021, 1022), (1017, 1016, 1020, 1021), (970, 1015, 1019, 972), (1015, 1014, 1018, 1019), (1014, 1013, 1017, 1018), (1013, 1012, 1016, 1017), (968, 1011, 1015, 970), (1011, 1010, 1014, 1015), (1010, 1009, 1013, 1014), (1009, 1008, 1012, 1013), (966, 1007, 1011, 968), (1007, 1006, 1010, 1011), (1006, 1005, 1009, 1010), (1005, 1004, 1008, 1009), (964, 1003, 1007, 966), (1003, 1002, 1006, 1007), (1002, 1001, 1005, 1006), (1001, 1000, 1004, 1005), (962, 999, 1003, 964), (999, 998, 1002, 1003), (998, 997, 1001, 1002), (997, 996, 1000, 1001), (960, 992, 999, 962), (992, 993, 998, 999), (993, 994, 997, 998), (994, 995, 996, 997), (1091, 1057, 1059, 1092), (1092, 1059, 1061, 1096), (1096, 1061, 1063, 1100), (1100, 1063, 1065, 1104), (1104, 1065, 1067, 1108), (1108, 1067, 1069, 1112), (1112, 1069, 1071, 1116), (1116, 1071, 1073, 1120), (1120, 1073, 1075, 1124), (1124, 1075, 1077, 1128), (1128, 1077, 1079, 1132), (1132, 1079, 1081, 1136), (1136, 1081, 1083, 1140), (1140, 1083, 1085, 1144), (1059, 1057, 1087, 1085, 1083, 1081, 1079, 1077, 1075, 1073, 1071, 1069, 1067, 1065, 1063, 1061), (1144, 1085, 1087, 1148), (1148, 1087, 1057, 1091), (1056, 1058, 1060, 1062, 1064, 1066, 1068, 1070, 1072, 1074, 1076, 1078, 1080, 1082, 1084, 1086), (1086, 1151, 1088, 1056), (1151, 1150, 1089, 1088), (1150, 1149, 1090, 1089), (1149, 1148, 1091, 1090), (1084, 1147, 1151, 1086), (1147, 1146, 1150, 1151), (1146, 1145, 1149, 1150), (1145, 1144, 1148, 1149), (1082, 1143, 1147, 1084), (1143, 1142, 1146, 1147), (1142, 1141, 1145, 1146), (1141, 1140, 1144, 1145), (1080, 1139, 1143, 1082), (1139, 1138, 1142, 1143), (1138, 1137, 1141, 1142), (1137, 1136, 1140, 1141), (1078, 1135, 1139, 1080), (1135, 1134, 1138, 1139), (1134, 1133, 1137, 1138), (1133, 1132, 1136, 1137), (1076, 1131, 1135, 1078), (1131, 1130, 1134, 1135), (1130, 1129, 1133, 1134), (1129, 1128, 1132, 1133), (1074, 1127, 1131, 1076), (1127, 1126, 1130, 1131), (1126, 1125, 1129, 1130), (1125, 1124, 1128, 1129), (1072, 1123, 1127, 1074), (1123, 1122, 1126, 1127), (1122, 1121, 1125, 1126), (1121, 1120, 1124, 1125), (1070, 1119, 1123, 1072), (1119, 1118, 1122, 1123), (1118, 1117, 1121, 1122), (1117, 1116, 1120, 1121), (1068, 1115, 1119, 1070), (1115, 1114, 1118, 1119), (1114, 1113, 1117, 1118), (1113, 1112, 1116, 1117), (1066, 1111, 1115, 1068), (1111, 1110, 1114, 1115), (1110, 1109, 1113, 1114), (1109, 1108, 1112, 1113), (1064, 1107, 1111, 1066), (1107, 1106, 1110, 1111), (1106, 1105, 1109, 1110), (1105, 1104, 1108, 1109), (1062, 1103, 1107, 1064), (1103, 1102, 1106, 1107), (1102, 1101, 1105, 1106), (1101, 1100, 1104, 1105), (1060, 1099, 1103, 1062), (1099, 1098, 1102, 1103), (1098, 1097, 1101, 1102), (1097, 1096, 1100, 1101), (1058, 1095, 1099, 1060), (1095, 1094, 1098, 1099), (1094, 1093, 1097, 1098), (1093, 1092, 1096, 1097), (1056, 1088, 1095, 1058), (1088, 1089, 1094, 1095), (1089, 1090, 1093, 1094), (1090, 1091, 1092, 1093), (1187, 1153, 1155, 1188), (1188, 1155, 1157, 1192), (1192, 1157, 1159, 1196), (1196, 1159, 1161, 1200), (1200, 1161, 1163, 1204), (1204, 1163, 1165, 1208), (1208, 1165, 1167, 1212), (1212, 1167, 1169, 1216), (1216, 1169, 1171, 1220), (1220, 1171, 1173, 1224), (1224, 1173, 1175, 1228), (1228, 1175, 1177, 1232), (1232, 1177, 1179, 1236), (1236, 1179, 1181, 1240), (1155, 1153, 1183, 1181, 1179, 1177, 1175, 1173, 1171, 1169, 1167, 1165, 1163, 1161, 1159, 1157), (1240, 1181, 1183, 1244), (1244, 1183, 1153, 1187), (1152, 1154, 1156, 1158, 1160, 1162, 1164, 1166, 1168, 1170, 1172, 1174, 1176, 1178, 1180, 1182), (1182, 1247, 1184, 1152), (1247, 1246, 1185, 1184), (1246, 1245, 1186, 1185), (1245, 1244, 1187, 1186), (1180, 1243, 1247, 1182), (1243, 1242, 1246, 1247), (1242, 1241, 1245, 1246), (1241, 1240, 1244, 1245), (1178, 1239, 1243, 1180), (1239, 1238, 1242, 1243), (1238, 1237, 1241, 1242), (1237, 1236, 1240, 1241), (1176, 1235, 1239, 1178), (1235, 1234, 1238, 1239), (1234, 1233, 1237, 1238), (1233, 1232, 1236, 1237), (1174, 1231, 1235, 1176), (1231, 1230, 1234, 1235), (1230, 1229, 1233, 1234), (1229, 1228, 1232, 1233), (1172, 1227, 1231, 1174), (1227, 1226, 1230, 1231), (1226, 1225, 1229, 1230), (1225, 1224, 1228, 1229), (1170, 1223, 1227, 1172), (1223, 1222, 1226, 1227), (1222, 1221, 1225, 1226), (1221, 1220, 1224, 1225), (1168, 1219, 1223, 1170), (1219, 1218, 1222, 1223), (1218, 1217, 1221, 1222), (1217, 1216, 1220, 1221), (1166, 1215, 1219, 1168), (1215, 1214, 1218, 1219), (1214, 1213, 1217, 1218), (1213, 1212, 1216, 1217), (1164, 1211, 1215, 1166), (1211, 1210, 1214, 1215), (1210, 1209, 1213, 1214), (1209, 1208, 1212, 1213), (1162, 1207, 1211, 1164), (1207, 1206, 1210, 1211), (1206, 1205, 1209, 1210), (1205, 1204, 1208, 1209), (1160, 1203, 1207, 1162), (1203, 1202, 1206, 1207), (1202, 1201, 1205, 1206), (1201, 1200, 1204, 1205), (1158, 1199, 1203, 1160), (1199, 1198, 1202, 1203), (1198, 1197, 1201, 1202), (1197, 1196, 1200, 1201), (1156, 1195, 1199, 1158), (1195, 1194, 1198, 1199), (1194, 1193, 1197, 1198), (1193, 1192, 1196, 1197), (1154, 1191, 1195, 1156), (1191, 1190, 1194, 1195), (1190, 1189, 1193, 1194), (1189, 1188, 1192, 1193), (1152, 1184, 1191, 1154), (1184, 1185, 1190, 1191), (1185, 1186, 1189, 1190), (1186, 1187, 1188, 1189), (1283, 1249, 1251, 1284), (1284, 1251, 1253, 1288), (1288, 1253, 1255, 1292), (1292, 1255, 1257, 1296), (1296, 1257, 1259, 1300), (1300, 1259, 1261, 1304), (1304, 1261, 1263, 1308), (1308, 1263, 1265, 1312), (1312, 1265, 1267, 1316), (1316, 1267, 1269, 1320), (1320, 1269, 1271, 1324), (1324, 1271, 1273, 1328), (1328, 1273, 1275, 1332), (1332, 1275, 1277, 1336), (1251, 1249, 1279, 1277, 1275, 1273, 1271, 1269, 1267, 1265, 1263, 1261, 1259, 1257, 1255, 1253), (1336, 1277, 1279, 1340), (1340, 1279, 1249, 1283), (1248, 1250, 1252, 1254, 1256, 1258, 1260, 1262, 1264, 1266, 1268, 1270, 1272, 1274, 1276, 1278), (1278, 1343, 1280, 1248), (1343, 1342, 1281, 1280), (1342, 1341, 1282, 1281), (1341, 1340, 1283, 1282), (1276, 1339, 1343, 1278), (1339, 1338, 1342, 1343), (1338, 1337, 1341, 1342), (1337, 1336, 1340, 1341), (1274, 1335, 1339, 1276), (1335, 1334, 1338, 1339), (1334, 1333, 1337, 1338), (1333, 1332, 1336, 1337), (1272, 1331, 1335, 1274), (1331, 1330, 1334, 1335), (1330, 1329, 1333, 1334), (1329, 1328, 1332, 1333), (1270, 1327, 1331, 1272), (1327, 1326, 1330, 1331), (1326, 1325, 1329, 1330), (1325, 1324, 1328, 1329), (1268, 1323, 1327, 1270), (1323, 1322, 1326, 1327), (1322, 1321, 1325, 1326), (1321, 1320, 1324, 1325), (1266, 1319, 1323, 1268), (1319, 1318, 1322, 1323), (1318, 1317, 1321, 1322), (1317, 1316, 1320, 1321), (1264, 1315, 1319, 1266), (1315, 1314, 1318, 1319), (1314, 1313, 1317, 1318), (1313, 1312, 1316, 1317), (1262, 1311, 1315, 1264), (1311, 1310, 1314, 1315), (1310, 1309, 1313, 1314), (1309, 1308, 1312, 1313), (1260, 1307, 1311, 1262), (1307, 1306, 1310, 1311), (1306, 1305, 1309, 1310), (1305, 1304, 1308, 1309), (1258, 1303, 1307, 1260), (1303, 1302, 1306, 1307), (1302, 1301, 1305, 1306), (1301, 1300, 1304, 1305), (1256, 1299, 1303, 1258), (1299, 1298, 1302, 1303), (1298, 1297, 1301, 1302), (1297, 1296, 1300, 1301), (1254, 1295, 1299, 1256), (1295, 1294, 1298, 1299), (1294, 1293, 1297, 1298), (1293, 1292, 1296, 1297), (1252, 1291, 1295, 1254), (1291, 1290, 1294, 1295), (1290, 1289, 1293, 1294), (1289, 1288, 1292, 1293), (1250, 1287, 1291, 1252), (1287, 1286, 1290, 1291), (1286, 1285, 1289, 1290), (1285, 1284, 1288, 1289), (1248, 1280, 1287, 1250), (1280, 1281, 1286, 1287), (1281, 1282, 1285, 1286), (1282, 1283, 1284, 1285), (1379, 1345, 1347, 1380), (1380, 1347, 1349, 1384), (1384, 1349, 1351, 1388), (1388, 1351, 1353, 1392), (1392, 1353, 1355, 1396), (1396, 1355, 1357, 1400), (1400, 1357, 1359, 1404), (1404, 1359, 1361, 1408), (1408, 1361, 1363, 1412), (1412, 1363, 1365, 1416), (1416, 1365, 1367, 1420), (1420, 1367, 1369, 1424), (1424, 1369, 1371, 1428), (1428, 1371, 1373, 1432), (1347, 1345, 1375, 1373, 1371, 1369, 1367, 1365, 1363, 1361, 1359, 1357, 1355, 1353, 1351, 1349), (1432, 1373, 1375, 1436), (1436, 1375, 1345, 1379), (1344, 1346, 1348, 1350, 1352, 1354, 1356, 1358, 1360, 1362, 1364, 1366, 1368, 1370, 1372, 1374), (1374, 1439, 1376, 1344), (1439, 1438, 1377, 1376), (1438, 1437, 1378, 1377), (1437, 1436, 1379, 1378), (1372, 1435, 1439, 1374), (1435, 1434, 1438, 1439), (1434, 1433, 1437, 1438), (1433, 1432, 1436, 1437), (1370, 1431, 1435, 1372), (1431, 1430, 1434, 1435), (1430, 1429, 1433, 1434), (1429, 1428, 1432, 1433), (1368, 1427, 1431, 1370), (1427, 1426, 1430, 1431), (1426, 1425, 1429, 1430), (1425, 1424, 1428, 1429), (1366, 1423, 1427, 1368), (1423, 1422, 1426, 1427), (1422, 1421, 1425, 1426), (1421, 1420, 1424, 1425), (1364, 1419, 1423, 1366), (1419, 1418, 1422, 1423), (1418, 1417, 1421, 1422), (1417, 1416, 1420, 1421), (1362, 1415, 1419, 1364), (1415, 1414, 1418, 1419), (1414, 1413, 1417, 1418), (1413, 1412, 1416, 1417), (1360, 1411, 1415, 1362), (1411, 1410, 1414, 1415), (1410, 1409, 1413, 1414), (1409, 1408, 1412, 1413), (1358, 1407, 1411, 1360), (1407, 1406, 1410, 1411), (1406, 1405, 1409, 1410), (1405, 1404, 1408, 1409), (1356, 1403, 1407, 1358), (1403, 1402, 1406, 1407), (1402, 1401, 1405, 1406), (1401, 1400, 1404, 1405), (1354, 1399, 1403, 1356), (1399, 1398, 1402, 1403), (1398, 1397, 1401, 1402), (1397, 1396, 1400, 1401), (1352, 1395, 1399, 1354), (1395, 1394, 1398, 1399), (1394, 1393, 1397, 1398), (1393, 1392, 1396, 1397), (1350, 1391, 1395, 1352), (1391, 1390, 1394, 1395), (1390, 1389, 1393, 1394), (1389, 1388, 1392, 1393), (1348, 1387, 1391, 1350), (1387, 1386, 1390, 1391), (1386, 1385, 1389, 1390), (1385, 1384, 1388, 1389), (1346, 1383, 1387, 1348), (1383, 1382, 1386, 1387), (1382, 1381, 1385, 1386), (1381, 1380, 1384, 1385), (1344, 1376, 1383, 1346), (1376, 1377, 1382, 1383), (1377, 1378, 1381, 1382), (1378, 1379, 1380, 1381), (1475, 1441, 1443, 1476), (1476, 1443, 1445, 1480), (1480, 1445, 1447, 1484), (1484, 1447, 1449, 1488), (1488, 1449, 1451, 1492), (1492, 1451, 1453, 1496), (1496, 1453, 1455, 1500), (1500, 1455, 1457, 1504), (1504, 1457, 1459, 1508), (1508, 1459, 1461, 1512), (1512, 1461, 1463, 1516), (1516, 1463, 1465, 1520), (1520, 1465, 1467, 1524), (1524, 1467, 1469, 1528), (1443, 1441, 1471, 1469, 1467, 1465, 1463, 1461, 1459, 1457, 1455, 1453, 1451, 1449, 1447, 1445), (1528, 1469, 1471, 1532), (1532, 1471, 1441, 1475), (1440, 1442, 1444, 1446, 1448, 1450, 1452, 1454, 1456, 1458, 1460, 1462, 1464, 1466, 1468, 1470), (1470, 1535, 1472, 1440), (1535, 1534, 1473, 1472), (1534, 1533, 1474, 1473), (1533, 1532, 1475, 1474), (1468, 1531, 1535, 1470), (1531, 1530, 1534, 1535), (1530, 1529, 1533, 1534), (1529, 1528, 1532, 1533), (1466, 1527, 1531, 1468), (1527, 1526, 1530, 1531), (1526, 1525, 1529, 1530), (1525, 1524, 1528, 1529), (1464, 1523, 1527, 1466), (1523, 1522, 1526, 1527), (1522, 1521, 1525, 1526), (1521, 1520, 1524, 1525), (1462, 1519, 1523, 1464), (1519, 1518, 1522, 1523), (1518, 1517, 1521, 1522), (1517, 1516, 1520, 1521), (1460, 1515, 1519, 1462), (1515, 1514, 1518, 1519), (1514, 1513, 1517, 1518), (1513, 1512, 1516, 1517), (1458, 1511, 1515, 1460), (1511, 1510, 1514, 1515), (1510, 1509, 1513, 1514), (1509, 1508, 1512, 1513), (1456, 1507, 1511, 1458), (1507, 1506, 1510, 1511), (1506, 1505, 1509, 1510), (1505, 1504, 1508, 1509), (1454, 1503, 1507, 1456), (1503, 1502, 1506, 1507), (1502, 1501, 1505, 1506), (1501, 1500, 1504, 1505), (1452, 1499, 1503, 1454), (1499, 1498, 1502, 1503), (1498, 1497, 1501, 1502), (1497, 1496, 1500, 1501), (1450, 1495, 1499, 1452), (1495, 1494, 1498, 1499), (1494, 1493, 1497, 1498), (1493, 1492, 1496, 1497), (1448, 1491, 1495, 1450), (1491, 1490, 1494, 1495), (1490, 1489, 1493, 1494), (1489, 1488, 1492, 1493), (1446, 1487, 1491, 1448), (1487, 1486, 1490, 1491), (1486, 1485, 1489, 1490), (1485, 1484, 1488, 1489), (1444, 1483, 1487, 1446), (1483, 1482, 1486, 1487), (1482, 1481, 1485, 1486), (1481, 1480, 1484, 1485), (1442, 1479, 1483, 1444), (1479, 1478, 1482, 1483), (1478, 1477, 1481, 1482), (1477, 1476, 1480, 1481), (1440, 1472, 1479, 1442), (1472, 1473, 1478, 1479), (1473, 1474, 1477, 1478), (1474, 1475, 1476, 1477), (1571, 1537, 1539, 1572), (1572, 1539, 1541, 1576), (1576, 1541, 1543, 1580), (1580, 1543, 1545, 1584), (1584, 1545, 1547, 1588), (1588, 1547, 1549, 1592), (1592, 1549, 1551, 1596), (1596, 1551, 1553, 1600), (1600, 1553, 1555, 1604), (1604, 1555, 1557, 1608), (1608, 1557, 1559, 1612), (1612, 1559, 1561, 1616), (1616, 1561, 1563, 1620), (1620, 1563, 1565, 1624), (1539, 1537, 1567, 1565, 1563, 1561, 1559, 1557, 1555, 1553, 1551, 1549, 1547, 1545, 1543, 1541), (1624, 1565, 1567, 1628), (1628, 1567, 1537, 1571), (1536, 1538, 1540, 1542, 1544, 1546, 1548, 1550, 1552, 1554, 1556, 1558, 1560, 1562, 1564, 1566), (1566, 1631, 1568, 1536), (1631, 1630, 1569, 1568), (1630, 1629, 1570, 1569), (1629, 1628, 1571, 1570), (1564, 1627, 1631, 1566), (1627, 1626, 1630, 1631), (1626, 1625, 1629, 1630), (1625, 1624, 1628, 1629), (1562, 1623, 1627, 1564), (1623, 1622, 1626, 1627), (1622, 1621, 1625, 1626), (1621, 1620, 1624, 1625), (1560, 1619, 1623, 1562), (1619, 1618, 1622, 1623), (1618, 1617, 1621, 1622), (1617, 1616, 1620, 1621), (1558, 1615, 1619, 1560), (1615, 1614, 1618, 1619), (1614, 1613, 1617, 1618), (1613, 1612, 1616, 1617), (1556, 1611, 1615, 1558), (1611, 1610, 1614, 1615), (1610, 1609, 1613, 1614), (1609, 1608, 1612, 1613), (1554, 1607, 1611, 1556), (1607, 1606, 1610, 1611), (1606, 1605, 1609, 1610), (1605, 1604, 1608, 1609), (1552, 1603, 1607, 1554), (1603, 1602, 1606, 1607), (1602, 1601, 1605, 1606), (1601, 1600, 1604, 1605), (1550, 1599, 1603, 1552), (1599, 1598, 1602, 1603), (1598, 1597, 1601, 1602), (1597, 1596, 1600, 1601), (1548, 1595, 1599, 1550), (1595, 1594, 1598, 1599), (1594, 1593, 1597, 1598), (1593, 1592, 1596, 1597), (1546, 1591, 1595, 1548), (1591, 1590, 1594, 1595), (1590, 1589, 1593, 1594), (1589, 1588, 1592, 1593), (1544, 1587, 1591, 1546), (1587, 1586, 1590, 1591), (1586, 1585, 1589, 1590), (1585, 1584, 1588, 1589), (1542, 1583, 1587, 1544), (1583, 1582, 1586, 1587), (1582, 1581, 1585, 1586), (1581, 1580, 1584, 1585), (1540, 1579, 1583, 1542), (1579, 1578, 1582, 1583), (1578, 1577, 1581, 1582), (1577, 1576, 1580, 1581), (1538, 1575, 1579, 1540), (1575, 1574, 1578, 1579), (1574, 1573, 1577, 1578), (1573, 1572, 1576, 1577), (1536, 1568, 1575, 1538), (1568, 1569, 1574, 1575), (1569, 1570, 1573, 1574), (1570, 1571, 1572, 1573), (1667, 1633, 1635, 1668), (1668, 1635, 1637, 1672), (1672, 1637, 1639, 1676), (1676, 1639, 1641, 1680), (1680, 1641, 1643, 1684), (1684, 1643, 1645, 1688), (1688, 1645, 1647, 1692), (1692, 1647, 1649, 1696), (1696, 1649, 1651, 1700), (1700, 1651, 1653, 1704), (1704, 1653, 1655, 1708), (1708, 1655, 1657, 1712), (1712, 1657, 1659, 1716), (1716, 1659, 1661, 1720), (1635, 1633, 1663, 1661, 1659, 1657, 1655, 1653, 1651, 1649, 1647, 1645, 1643, 1641, 1639, 1637), (1720, 1661, 1663, 1724), (1724, 1663, 1633, 1667), (1632, 1634, 1636, 1638, 1640, 1642, 1644, 1646, 1648, 1650, 1652, 1654, 1656, 1658, 1660, 1662), (1662, 1727, 1664, 1632), (1727, 1726, 1665, 1664), (1726, 1725, 1666, 1665), (1725, 1724, 1667, 1666), (1660, 1723, 1727, 1662), (1723, 1722, 1726, 1727), (1722, 1721, 1725, 1726), (1721, 1720, 1724, 1725), (1658, 1719, 1723, 1660), (1719, 1718, 1722, 1723), (1718, 1717, 1721, 1722), (1717, 1716, 1720, 1721), (1656, 1715, 1719, 1658), (1715, 1714, 1718, 1719), (1714, 1713, 1717, 1718), (1713, 1712, 1716, 1717), (1654, 1711, 1715, 1656), (1711, 1710, 1714, 1715), (1710, 1709, 1713, 1714), (1709, 1708, 1712, 1713), (1652, 1707, 1711, 1654), (1707, 1706, 1710, 1711), (1706, 1705, 1709, 1710), (1705, 1704, 1708, 1709), (1650, 1703, 1707, 1652), (1703, 1702, 1706, 1707), (1702, 1701, 1705, 1706), (1701, 1700, 1704, 1705), (1648, 1699, 1703, 1650), (1699, 1698, 1702, 1703), (1698, 1697, 1701, 1702), (1697, 1696, 1700, 1701), (1646, 1695, 1699, 1648), (1695, 1694, 1698, 1699), (1694, 1693, 1697, 1698), (1693, 1692, 1696, 1697), (1644, 1691, 1695, 1646), (1691, 1690, 1694, 1695), (1690, 1689, 1693, 1694), (1689, 1688, 1692, 1693), (1642, 1687, 1691, 1644), (1687, 1686, 1690, 1691), (1686, 1685, 1689, 1690), (1685, 1684, 1688, 1689), (1640, 1683, 1687, 1642), (1683, 1682, 1686, 1687), (1682, 1681, 1685, 1686), (1681, 1680, 1684, 1685), (1638, 1679, 1683, 1640), (1679, 1678, 1682, 1683), (1678, 1677, 1681, 1682), (1677, 1676, 1680, 1681), (1636, 1675, 1679, 1638), (1675, 1674, 1678, 1679), (1674, 1673, 1677, 1678), (1673, 1672, 1676, 1677), (1634, 1671, 1675, 1636), (1671, 1670, 1674, 1675), (1670, 1669, 1673, 1674), (1669, 1668, 1672, 1673), (1632, 1664, 1671, 1634), (1664, 1665, 1670, 1671), (1665, 1666, 1669, 1670), (1666, 1667, 1668, 1669), (1763, 1729, 1731, 1764), (1764, 1731, 1733, 1768), (1768, 1733, 1735, 1772), (1772, 1735, 1737, 1776), (1776, 1737, 1739, 1780), (1780, 1739, 1741, 1784), (1784, 1741, 1743, 1788), (1788, 1743, 1745, 1792), (1792, 1745, 1747, 1796), (1796, 1747, 1749, 1800), (1800, 1749, 1751, 1804), (1804, 1751, 1753, 1808), (1808, 1753, 1755, 1812), (1812, 1755, 1757, 1816), (1731, 1729, 1759, 1757, 1755, 1753, 1751, 1749, 1747, 1745, 1743, 1741, 1739, 1737, 1735, 1733), (1816, 1757, 1759, 1820), (1820, 1759, 1729, 1763), (1728, 1730, 1732, 1734, 1736, 1738, 1740, 1742, 1744, 1746, 1748, 1750, 1752, 1754, 1756, 1758), (1758, 1823, 1760, 1728), (1823, 1822, 1761, 1760), (1822, 1821, 1762, 1761), (1821, 1820, 1763, 1762), (1756, 1819, 1823, 1758), (1819, 1818, 1822, 1823), (1818, 1817, 1821, 1822), (1817, 1816, 1820, 1821), (1754, 1815, 1819, 1756), (1815, 1814, 1818, 1819), (1814, 1813, 1817, 1818), (1813, 1812, 1816, 1817), (1752, 1811, 1815, 1754), (1811, 1810, 1814, 1815), (1810, 1809, 1813, 1814), (1809, 1808, 1812, 1813), (1750, 1807, 1811, 1752), (1807, 1806, 1810, 1811), (1806, 1805, 1809, 1810), (1805, 1804, 1808, 1809), (1748, 1803, 1807, 1750), (1803, 1802, 1806, 1807), (1802, 1801, 1805, 1806), (1801, 1800, 1804, 1805), (1746, 1799, 1803, 1748), (1799, 1798, 1802, 1803), (1798, 1797, 1801, 1802), (1797, 1796, 1800, 1801), (1744, 1795, 1799, 1746), (1795, 1794, 1798, 1799), (1794, 1793, 1797, 1798), (1793, 1792, 1796, 1797), (1742, 1791, 1795, 1744), (1791, 1790, 1794, 1795), (1790, 1789, 1793, 1794), (1789, 1788, 1792, 1793), (1740, 1787, 1791, 1742), (1787, 1786, 1790, 1791), (1786, 1785, 1789, 1790), (1785, 1784, 1788, 1789), (1738, 1783, 1787, 1740), (1783, 1782, 1786, 1787), (1782, 1781, 1785, 1786), (1781, 1780, 1784, 1785), (1736, 1779, 1783, 1738), (1779, 1778, 1782, 1783), (1778, 1777, 1781, 1782), (1777, 1776, 1780, 1781), (1734, 1775, 1779, 1736), (1775, 1774, 1778, 1779), (1774, 1773, 1777, 1778), (1773, 1772, 1776, 1777), (1732, 1771, 1775, 1734), (1771, 1770, 1774, 1775), (1770, 1769, 1773, 1774), (1769, 1768, 1772, 1773), (1730, 1767, 1771, 1732), (1767, 1766, 1770, 1771), (1766, 1765, 1769, 1770), (1765, 1764, 1768, 1769), (1728, 1760, 1767, 1730), (1760, 1761, 1766, 1767), (1761, 1762, 1765, 1766), (1762, 1763, 1764, 1765), (1859, 1825, 1827, 1860), (1860, 1827, 1829, 1864), (1864, 1829, 1831, 1868), (1868, 1831, 1833, 1872), (1872, 1833, 1835, 1876), (1876, 1835, 1837, 1880), (1880, 1837, 1839, 1884), (1884, 1839, 1841, 1888), (1888, 1841, 1843, 1892), (1892, 1843, 1845, 1896), (1896, 1845, 1847, 1900), (1900, 1847, 1849, 1904), (1904, 1849, 1851, 1908), (1908, 1851, 1853, 1912), (1827, 1825, 1855, 1853, 1851, 1849, 1847, 1845, 1843, 1841, 1839, 1837, 1835, 1833, 1831, 1829), (1912, 1853, 1855, 1916), (1916, 1855, 1825, 1859), (1824, 1826, 1828, 1830, 1832, 1834, 1836, 1838, 1840, 1842, 1844, 1846, 1848, 1850, 1852, 1854), (1854, 1919, 1856, 1824), (1919, 1918, 1857, 1856), (1918, 1917, 1858, 1857), (1917, 1916, 1859, 1858), (1852, 1915, 1919, 1854), (1915, 1914, 1918, 1919), (1914, 1913, 1917, 1918), (1913, 1912, 1916, 1917), (1850, 1911, 1915, 1852), (1911, 1910, 1914, 1915), (1910, 1909, 1913, 1914), (1909, 1908, 1912, 1913), (1848, 1907, 1911, 1850), (1907, 1906, 1910, 1911), (1906, 1905, 1909, 1910), (1905, 1904, 1908, 1909), (1846, 1903, 1907, 1848), (1903, 1902, 1906, 1907), (1902, 1901, 1905, 1906), (1901, 1900, 1904, 1905), (1844, 1899, 1903, 1846), (1899, 1898, 1902, 1903), (1898, 1897, 1901, 1902), (1897, 1896, 1900, 1901), (1842, 1895, 1899, 1844), (1895, 1894, 1898, 1899), (1894, 1893, 1897, 1898), (1893, 1892, 1896, 1897), (1840, 1891, 1895, 1842), (1891, 1890, 1894, 1895), (1890, 1889, 1893, 1894), (1889, 1888, 1892, 1893), (1838, 1887, 1891, 1840), (1887, 1886, 1890, 1891), (1886, 1885, 1889, 1890), (1885, 1884, 1888, 1889), (1836, 1883, 1887, 1838), (1883, 1882, 1886, 1887), (1882, 1881, 1885, 1886), (1881, 1880, 1884, 1885), (1834, 1879, 1883, 1836), (1879, 1878, 1882, 1883), (1878, 1877, 1881, 1882), (1877, 1876, 1880, 1881), (1832, 1875, 1879, 1834), (1875, 1874, 1878, 1879), (1874, 1873, 1877, 1878), (1873, 1872, 1876, 1877), (1830, 1871, 1875, 1832), (1871, 1870, 1874, 1875), (1870, 1869, 1873, 1874), (1869, 1868, 1872, 1873), (1828, 1867, 1871, 1830), (1867, 1866, 1870, 1871), (1866, 1865, 1869, 1870), (1865, 1864, 1868, 1869), (1826, 1863, 1867, 1828), (1863, 1862, 1866, 1867), (1862, 1861, 1865, 1866), (1861, 1860, 1864, 1865), (1824, 1856, 1863, 1826), (1856, 1857, 1862, 1863), (1857, 1858, 1861, 1862), (1858, 1859, 1860, 1861)])
me_cylinder.materials.append(mat_walls)
me_cylinder.use_remesh_preserve_volume = False
me_cylinder.use_remesh_preserve_attributes = False
me_cylinder.use_mirror_vertex_groups = False
me_cylinder.update()

# ---- objects
ob_lamp_003 = bpy.data.objects.new('Lamp.003', light_lamp_003)
ob_lamp_002 = bpy.data.objects.new('Lamp.002', light_lamp_002)
ob_lamp_001 = bpy.data.objects.new('Lamp.001', light_lamp_001)
ob_casa = bpy.data.objects.new('Casa', me_cube_002)
ob_cube = bpy.data.objects.new('Cube', me_cube_001)
ob_walls = bpy.data.objects.new('Walls', me_cylinder)
ob_lamp = bpy.data.objects.new('Lamp', light_lamp)
ob_camera = bpy.data.objects.new('Camera', cam_camera)

# ---- transforms, parenting, visibility, modifiers, constraints
ob_lamp_003.location = (-3.551, 8.223, -0.1541)
ob_lamp_003.rotation_euler = (0.6503, 0.05522, 3.411)
ob_lamp_003.lock_rotations_4d = False
ob_lamp_003.empty_display_type = 'ARROWS'
ob_lamp_003.color = (0.0, 0.0, 0.0, 0.0)
ob_lamp_003.lineart.crease_threshold = 0.0
ob_lamp_002.location = (-3.982, -8.111, -0.1541)
ob_lamp_002.rotation_euler = (0.6503, 0.05522, 3.411)
ob_lamp_002.lock_rotations_4d = False
ob_lamp_002.empty_display_type = 'ARROWS'
ob_lamp_002.color = (0.0, 0.0, 0.0, 0.0)
ob_lamp_002.lineart.crease_threshold = 0.0
ob_lamp_001.location = (-12.26, 0.05583, -0.1541)
ob_lamp_001.rotation_euler = (0.6503, 0.05522, 1.866)
ob_lamp_001.lock_rotations_4d = False
ob_lamp_001.empty_display_type = 'ARROWS'
ob_lamp_001.color = (0.0, 0.0, 0.0, 0.0)
ob_lamp_001.lineart.crease_threshold = 0.0
ob_casa.location = (-3.717, 0.00966, 1.893)
ob_casa.scale = (4.841, 5.328, 1.0)
ob_casa.lineart.crease_threshold = 0.0
ob_cube.location = (-3.635, 2.775e-07, -2.066)
ob_cube.scale = (4.04, 4.821, 0.1265)
ob_cube.lineart.crease_threshold = 0.0
ob_walls.location = (0.09413, 0.0, -0.1211)
ob_walls.rotation_euler = (1.571, 0.0, 0.0)
ob_walls.scale = (0.3782, 0.3782, 4.844)
ob_walls.lineart.crease_threshold = 0.0
ob_lamp.location = (4.076, 0.05583, -0.1541)
ob_lamp.rotation_euler = (0.6503, 0.05522, 1.866)
ob_lamp.lock_rotations_4d = False
ob_lamp.empty_display_type = 'ARROWS'
ob_lamp.color = (0.0, 0.0, 0.0, 0.0)
ob_lamp.lineart.crease_threshold = 0.0
ob_camera.location = (0.1167, -12.33, 1.159)
ob_camera.rotation_euler = (1.463, -3.516e-07, 0.3108)
ob_camera.lock_rotations_4d = False
ob_camera.empty_display_type = 'ARROWS'
ob_camera.color = (0.0, 0.0, 0.0, 0.0)
ob_camera.display_type = 'WIRE'
ob_camera.lineart.crease_threshold = 0.0

# ---- collection membership
col_collection_1.objects.link(ob_lamp_003)
col_collection_1.objects.link(ob_lamp_002)
col_collection_1.objects.link(ob_lamp_001)
col_collection_1.objects.link(ob_casa)
col_collection_1.objects.link(ob_cube)
col_collection_1.objects.link(ob_walls)
col_collection_1.objects.link(ob_lamp)
col_collection_1.objects.link(ob_camera)

# ---- scene / render settings (as saved in the file)
scene.camera = ob_camera
scene.frame_start = 1; scene.frame_end = 250; scene.frame_set(1)
scene.render.engine = 'BLENDER_EEVEE_NEXT'
scene.render.resolution_percentage = 50
scene.render.dither_intensity = 0.0
scene.cycles.use_denoising = False
scene.cycles.samples = 128
scene.cycles.sampling_pattern = 'TABULATED_SOBOL'
scene.cycles.use_adaptive_sampling = False
scene.cycles.use_light_tree = False
scene.cycles.blur_glossy = 0.0
scene.cycles.sample_clamp_indirect = 0.0
scene.view_settings.view_transform = 'Standard'
bpy.context.view_layer.update()
